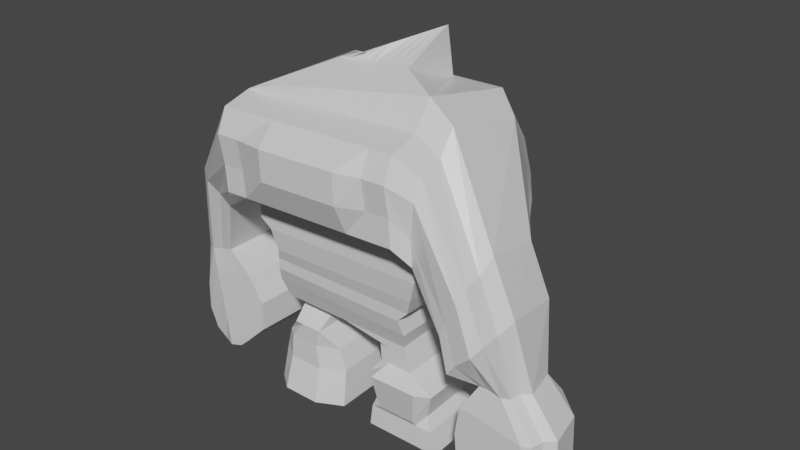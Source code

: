 # Source: Golem_I_jungle_boss.blend  (saved by Blender 2.90.8; exported with 4.5.12 LTS)
import bpy
from mathutils import Matrix  # noqa: F401  (used for matrix-valued properties, if any)

bpy.ops.wm.read_factory_settings(use_empty=True)
scene = bpy.context.scene
scene.name = 'Scene'

# ---- collections
col_collection = bpy.data.collections.new('Collection'); scene.collection.children.link(col_collection)

# ---- materials (node trees are filled in below, after node groups)
mat_material = bpy.data.materials.new('Material')
mat_material.alpha_threshold = 0.0
mat_material.use_transparent_shadow = False
mat_material.line_color = (0.0, 0.0, 0.0, 1.0)

# ---- material node trees
mat_material.use_nodes = True; mat_material.node_tree.nodes.clear()
_N = mat_material.node_tree.nodes; _L = mat_material.node_tree.links
n0 = _N.new('ShaderNodeOutputMaterial'); n0.name = 'Material Output'; n0.location = (300, 300)
n1 = _N.new('ShaderNodeBsdfPrincipled'); n1.name = 'Principled BSDF'; n1.location = (10, 300)
n1.distribution = 'GGX'
n1.subsurface_method = 'BURLEY'
n1.inputs[2].default_value = 0.4
n1.inputs[3].default_value = 1.45
n1.inputs[27].default_value = (0.0, 0.0, 0.0, 1.0)
n1.inputs[28].default_value = 1.0
_L.new(n1.outputs[0], n0.inputs[0])
n0.is_active_output = True

# ---- world
world_world = bpy.data.worlds.new('World'); scene.world = world_world
world_world.use_nodes = True; world_world.node_tree.nodes.clear()
_N = world_world.node_tree.nodes; _L = world_world.node_tree.links
n0 = _N.new('ShaderNodeOutputWorld'); n0.name = 'World Output'; n0.location = (300, 300)
n1 = _N.new('ShaderNodeBackground'); n1.name = 'Background'; n1.location = (10, 300)
n1.inputs[0].default_value = (0.05088, 0.05088, 0.05088, 1.0)
_L.new(n1.outputs[0], n0.inputs[0])
n0.is_active_output = True
world_world.color = (0.05088, 0.05088, 0.05088)
world_world.use_sun_shadow = False
world_world.sun_shadow_jitter_overblur = 0.0

# ---- meshes
me_cube = bpy.data.meshes.new('Cube')
me_cube.from_pydata([(1.963, 1.745, 1.18), (1.424, 0.4608, -1.0), (1.963, -1.632, 1.234), (1.424, -0.679, -1.039), (-1.231, 1.745, 1.064), (-0.9872, 0.4608, -0.9872), (-1.231, -1.632, 1.118), (-0.9872, -0.679, -1.026), (1.462, 0.602, -0.4675), (-1.0, -0.8845, -0.4419), (1.462, -0.8845, -0.4547), (-1.0, 0.602, -0.4547), (-0.9358, -0.9486, -0.0557), (1.757, 0.5763, -0.01718), (1.757, -0.9486, 0.008493), (-0.9358, 0.5763, -0.08137), (-1.231, -1.0, 0.4529), (2.066, 1.514, 0.4529), (2.066, -1.0, 0.5171), (-1.231, 1.514, 0.4015), (1.655, 0.679, -0.268), (1.655, -0.8845, -0.2552), (-1.0, 0.679, -0.268), (-1.0, -0.8845, -0.2552), (1.873, 1.09, 0.1665), (1.873, -1.0, 0.3848), (-1.026, 1.09, 0.08947), (-1.026, -1.0, 0.3077), (-1.231, -1.0, 0.7136), (2.066, 1.655, 0.8548), (2.066, -1.0, 0.8805), (-1.231, 1.655, 0.6879), (1.526, 0.4993, -0.7338), (1.526, -0.8074, -0.7338), (-1.051, 0.4993, -0.6696), (-1.051, -0.8074, -0.6696), (1.963, 1.745, 1.18), (1.963, -1.632, 1.234), (-1.231, 1.745, 1.064), (-1.231, -1.632, 1.118), (1.908, 1.608, 1.796), (1.908, -1.037, 2.702), (-1.286, 1.608, 1.68), (-1.286, -1.037, 2.587), (1.889, 0.9766, 2.779), (1.889, -0.705, 3.125), (-0.9492, 0.9634, 2.747), (-0.9707, -1.044, 2.743), (1.161, 0.7614, 2.824), (1.161, -0.2812, 3.24), (-0.09656, 0.7614, 2.731), (-0.09656, -0.2812, 3.148), (1.134, 0.6485, 3.643), (1.134, 0.6227, 3.644), (0.3521, 0.7563, 2.896), (0.3521, -0.2863, 3.312), (1.924, -1.539, 2.576), (-1.27, -1.539, 2.461), (-1.27, 1.648, 1.501), (1.924, 1.648, 1.617), (-1.258, -1.721, 2.08), (1.936, 1.678, 1.478), (1.936, -1.721, 2.196), (-1.258, 1.678, 1.362), (-1.244, -1.646, 1.576), (1.95, 1.712, 1.329), (1.95, -1.646, 1.692), (-1.244, 1.712, 1.213), (2.154, 1.527, 0.8709), (2.154, -1.398, 0.9176), (2.154, 1.527, 0.8709), (2.154, -1.398, 0.9176), (2.143, -1.41, 1.314), (2.143, 1.498, 0.9999), (2.239, -1.476, 1.943), (2.131, 1.469, 1.129), (2.12, 1.443, 1.25), (2.228, -1.318, 2.273), (2.198, -0.5954, 2.749), (2.198, 0.8614, 2.448), (2.214, -0.8828, 2.382), (2.107, 1.408, 1.405), (2.782, 0.4106, 0.1257), (2.793, -1.587, 0.1557), (2.782, 0.4106, 0.1257), (2.793, -1.587, 0.1557), (2.877, -1.595, 0.4133), (2.805, 0.391, 0.2112), (3.084, -1.64, 0.7955), (2.827, 0.3715, 0.2968), (2.848, 0.3532, 0.3769), (3.153, -1.532, 1.01), (3.243, -1.038, 1.323), (3.174, -0.04371, 1.13), (3.169, -1.235, 1.083), (2.875, 0.3297, 0.4797), (3.123, -0.005345, -0.7415), (3.14, -1.107, -0.7408), (3.123, -0.005345, -0.7415), (3.14, -1.107, -0.7408), (3.29, -1.112, -0.7305), (3.171, -0.01613, -0.7352), (3.528, -1.136, -0.7571), (3.22, -0.02692, -0.729), (3.265, -0.03702, -0.7231), (3.652, -1.077, -0.7481), (3.83, -0.8046, -0.7297), (3.717, -0.2559, -0.7342), (3.692, -0.9128, -0.7413), (3.323, -0.04998, -0.7156), (3.131, 0.1232, -2.579), (3.151, -1.157, -2.578), (3.131, 0.1232, -2.579), (3.151, -1.157, -2.578), (3.324, -1.162, -2.566), (3.187, 0.1107, -2.571), (3.601, -1.191, -2.597), (3.243, 0.09814, -2.564), (3.296, 0.08641, -2.557), (3.745, -1.122, -2.586), (3.953, -0.8055, -2.565), (3.821, -0.168, -2.57), (3.793, -0.9313, -2.578), (3.363, 0.07135, -2.549), (3.717, -0.2559, -0.7342), (3.83, -0.8046, -0.7297), (3.123, -0.005345, -0.7415), (3.14, -1.107, -0.7408), (3.151, -1.157, -2.578), (3.821, -0.168, -2.57), (3.953, -0.8055, -2.565), (3.131, 0.1232, -2.579), (2.958, -1.183, -1.685), (4.103, -1.142, -1.767), (3.959, -1.211, -1.778), (2.785, -1.177, -1.697), (2.785, -1.177, -1.697), (4.311, -0.826, -1.746), (4.18, -0.1885, -1.751), (4.151, -0.9518, -1.759), (3.213, 0.3041, -1.684), (2.925, 0.2088, -1.691), (2.765, 0.1027, -1.698), (3.84, 0.1394, -1.674), (2.765, 0.1027, -1.698), (3.487, 0.2831, -1.677), (2.785, -1.177, -1.697), (4.311, -0.826, -1.746), (4.18, -0.1885, -1.751), (2.765, 0.1027, -1.698), (3.038, -1.193, -1.195), (4.091, -1.152, -1.308), (2.865, -1.188, -1.207), (4.167, -0.1987, -1.292), (3.005, 0.1985, -1.201), (2.845, 0.09247, -1.208), (3.745, 0.14, -1.207), (2.845, 0.09247, -1.208), (4.167, -0.1987, -1.292), (2.845, 0.09247, -1.208), (3.947, -1.222, -1.319), (2.865, -1.188, -1.207), (4.298, -0.8363, -1.287), (4.138, -0.962, -1.3), (3.241, 0.1784, -1.194), (3.491, 0.1584, -1.187), (2.865, -1.188, -1.207), (4.298, -0.8363, -1.287), (3.972, -1.201, -2.237), (2.823, -1.167, -2.15), (4.324, -0.8158, -2.205), (4.164, -0.9415, -2.218), (3.199, 0.1989, -2.136), (3.449, 0.1789, -2.13), (2.823, -1.167, -2.15), (4.324, -0.8158, -2.205), (2.996, -1.172, -2.138), (4.116, -1.132, -2.226), (2.823, -1.167, -2.15), (4.192, -0.1782, -2.21), (2.963, 0.219, -2.144), (2.802, 0.113, -2.151), (3.795, 0.1603, -2.108), (2.802, 0.113, -2.151), (4.192, -0.1782, -2.21), (2.802, 0.113, -2.151), (-2.049, 1.053, 0.3225), (-2.073, -0.9077, 0.3423), (-2.049, 1.053, 0.3225), (-2.073, -0.9077, 0.3423), (-2.346, 0.9732, 0.5245), (-2.753, -0.5623, 0.8578), (-2.701, 0.599, 1.068), (-2.707, -0.5665, 1.057), (-2.69, -0.8539, 0.8186), (-2.259, 0.9963, 0.4658), (-2.515, -0.9598, 0.6842), (-2.192, 1.014, 0.4201), (-2.283, -0.9159, 0.5048), (-2.12, 1.033, 0.3713), (-2.418, 0.8285, -0.6928), (-2.441, -0.6435, -0.6975), (-2.418, 0.8285, -0.6928), (-2.441, -0.6435, -0.6975), (-2.676, 0.7688, -0.7702), (-3.064, -0.3841, -0.8496), (-3.162, 0.4879, -0.7199), (-3.158, -0.3873, -0.7287), (-3.011, -0.6031, -0.8318), (-2.601, 0.7861, -0.7477), (-2.85, -0.6827, -0.7931), (-2.543, 0.7996, -0.7302), (-2.636, -0.6497, -0.7433), (-2.481, 0.8141, -0.7115), (-2.173, 0.8504, -2.455), (-2.196, -0.6217, -2.46), (-2.173, 0.8504, -2.455), (-2.196, -0.6217, -2.46), (-2.419, 0.7907, -2.649), (-2.875, -0.3623, -2.68), (-2.916, 0.5097, -2.482), (-2.912, -0.3654, -2.491), (-2.798, -0.5812, -2.674), (-2.344, 0.808, -2.626), (-2.592, -0.6608, -2.672), (-2.286, 0.8215, -2.609), (-2.378, -0.6278, -2.622), (-2.235, 0.8359, -2.474), (-2.727, -0.6717, -1.674), (-3.314, 0.4988, -2.028), (-2.554, 0.7798, -1.651), (-1.739, 0.8394, -1.52), (-1.762, -0.6326, -1.524), (-1.957, -0.6387, -1.57), (-3.31, -0.3764, -2.037), (-3.215, -0.3732, -2.158), (-1.762, -0.6326, -1.524), (-1.739, 0.8394, -1.52), (-1.802, 0.825, -1.538), (-3.163, -0.5922, -2.14), (-1.864, 0.8106, -1.557), (-2.479, 0.7971, -1.629), (-3.291, 0.4933, -1.519), (-1.997, 0.8339, -1.075), (-2.214, -0.6442, -1.125), (-3.193, -0.3787, -1.648), (-2.059, 0.8195, -1.093), (-3.141, -0.5976, -1.631), (-2.54, 0.7916, -1.188), (-2.788, -0.6772, -1.234), (-2.615, 0.7743, -1.211), (-2.02, -0.6381, -1.079), (-3.288, -0.3818, -1.527), (-2.02, -0.6381, -1.079), (-1.997, 0.8339, -1.075), (-2.122, 0.8051, -1.112), (-2.665, -0.6663, -2.115), (-2.492, 0.7852, -2.092), (-1.781, -0.6271, -2.056), (-3.165, -0.3709, -2.408), (-1.781, -0.6271, -2.056), (-1.757, 0.8449, -2.051), (-1.882, 0.8161, -2.089), (-3.169, 0.5043, -2.4), (-1.757, 0.8449, -2.051), (-1.975, -0.6333, -2.102), (-3.07, -0.3677, -2.529), (-1.82, 0.8305, -2.07), (-3.018, -0.5867, -2.512), (-2.417, 0.8026, -2.069), (0.2182, 0.4608, -0.9936), (0.3659, -1.632, 1.176), (0.2182, -0.679, -1.032), (0.3659, 1.745, 1.122), (0.2311, 0.602, -0.4611), (0.2311, -0.8845, -0.4483), (0.4108, 0.5763, -0.04928), (0.4108, -0.9486, -0.0236), (0.4172, 1.514, 0.4272), (0.4172, -1.0, 0.485), (0.3274, -0.8845, -0.2552), (0.3274, 0.679, -0.268), (0.4237, -1.0, 0.3462), (0.4237, 1.09, 0.128), (0.4172, 1.655, 0.7714), (0.4172, -1.0, 0.7971), (0.2375, -0.8074, -0.7017), (0.2375, 0.4993, -0.7017), (0.3659, -1.632, 1.176), (0.3659, 1.745, 1.122), (0.3111, -1.037, 2.644), (0.3111, 1.608, 1.738), (0.4593, -0.8744, 2.934), (0.4701, 0.97, 2.763), (0.532, -0.2812, 3.194), (0.532, 0.7614, 2.778), (0.7432, 0.1682, 3.478), (0.7432, 0.7024, 3.269), (0.327, 1.648, 1.559), (0.327, -1.539, 2.518), (0.3394, -1.859, 2.176), (0.3394, 1.678, 1.42), (0.3526, 1.712, 1.271), (0.3526, -1.849, 1.667), (-0.9338, 0.1761, -1.24), (-0.9338, -0.3944, -1.259), (-0.3305, 0.1761, -1.243), (-0.3305, -0.3944, -1.262), (-0.8745, 0.5325, -1.453), (-0.85, -0.7151, -1.459), (-0.3577, 0.5325, -1.455), (-0.3333, -0.7151, -1.461), (-0.6056, -0.9486, -0.04783), (-0.6981, -0.8845, -0.4434), (-0.8395, -1.632, 1.132), (-0.6916, 0.4608, -0.9887), (-1.266, -0.5123, -2.152), (0.05283, -0.5123, -2.153), (0.03634, 0.3297, -2.149), (-1.282, 0.3297, -2.148), (-0.07719, -0.5123, -1.794), (-1.195, 0.3297, -1.82), (-1.179, -0.5123, -1.824), (-0.09367, 0.3297, -1.79), (-1.295, -0.6406, -2.77), (0.0738, 0.4352, -2.777), (0.1, -0.6342, -2.782), (-1.321, 0.4287, -2.766), (-0.8269, -1.0, 0.4608), (-0.6745, -0.8845, -0.2552), (-0.6703, -1.0, 0.3172), (-0.8269, -1.0, 0.7341), (-0.7353, -0.8074, -0.6774), (-0.8395, -1.632, 1.132), (-0.8943, -1.037, 2.601), (-0.6201, -1.002, 2.79), (0.05757, -0.2812, 3.159), (0.448, -0.1748, 3.353), (-0.8784, -1.539, 2.475), (-0.866, -1.721, 2.094), (-0.8527, -1.646, 1.59), (-0.6916, -0.679, -1.027), (-0.8395, 1.745, 1.078), (-0.6981, 0.602, -0.4563), (-0.6056, 0.5763, -0.0735), (-0.8269, 1.514, 0.4078), (-0.6745, 0.679, -0.268), (-0.6703, 1.09, 0.09892), (-0.8269, 1.655, 0.7084), (-0.7353, 0.4993, -0.6774), (-0.8395, 1.745, 1.078), (-0.8943, 1.608, 1.694), (-0.6011, 0.965, 2.751), (0.05757, 0.7614, 2.743), (0.448, 0.7431, 2.987), (-0.8784, 1.648, 1.516), (-0.866, 1.678, 1.376), (-0.8527, 1.712, 1.227), (-0.7858, 0.1761, -1.241), (-0.7858, -0.3944, -1.26), (-0.7203, 0.5325, -1.453), (-0.6959, -0.7151, -1.46), (-1.018, 0.5494, -2.163), (-0.9979, -0.698, -2.21), (-0.956, -0.698, -1.79), (-0.9756, 0.5494, -1.743), (-0.9792, 0.4303, -2.769), (-1.008, -0.8641, -2.777), (-0.2367, -0.679, -1.03), (-0.2368, 1.745, 1.1), (-0.2335, 0.602, -0.4587), (-0.09738, 0.5763, -0.06139), (-0.2048, 1.514, 0.4175), (-0.1736, 0.679, -0.268), (-0.1233, 1.09, 0.1135), (-0.2048, 1.655, 0.7399), (-0.2489, 0.4993, -0.6896), (-0.2368, 1.745, 1.1), (-0.2916, 1.608, 1.716), (-0.06551, 0.9675, 2.757), (0.2948, 0.7614, 2.76), (0.5956, 0.7228, 3.128), (-0.2757, 1.648, 1.537), (-0.2633, 1.678, 1.398), (-0.25, 1.712, 1.249), (-0.5581, -0.3944, -1.261), (-0.5369, -0.7151, -1.461), (-0.1233, -1.0, 0.3317), (-0.1736, -0.8845, -0.2552), (-0.09738, -0.9486, -0.03572), (-0.2335, -0.8845, -0.4459), (-0.2368, -1.632, 1.154), (-0.3757, -0.698, -2.21), (-0.436, -0.698, -1.776), (-0.3494, -0.8611, -2.783), (-0.2367, 0.4608, -0.9912), (-0.2048, -1.0, 0.4729), (-0.2048, -1.0, 0.7656), (-0.2489, -0.8074, -0.6896), (-0.2368, -1.632, 1.154), (-0.2916, -1.037, 2.623), (-0.08036, -0.9384, 2.862), (0.2948, -0.2812, 3.176), (0.5956, -0.003299, 3.415), (-0.2757, -1.539, 2.496), (-0.2633, -1.862, 2.155), (-0.25, -1.851, 1.645), (-0.5581, 0.1761, -1.242), (-0.5613, 0.5325, -1.454), (-0.3953, 0.5494, -2.163), (-0.4557, 0.5494, -1.729), (-0.4527, 0.4327, -2.773), (1.51, 0.4608, -1.266), (1.51, -0.679, -1.305), (0.955, 0.4608, -1.105), (0.955, -0.679, -1.144), (1.541, 0.4608, -1.426), (1.552, -0.679, -1.463), (0.9632, 0.4608, -1.417), (0.9734, -0.679, -1.455), (3.512, -0.0221, 0.3256), (3.623, -1.035, 0.467), (3.068, -1.601, -0.1881), (3.462, -1.537, 0.2318), (1.809, 0.3544, -2.171), (0.8151, 0.3544, -2.19), (1.817, -0.5727, -2.201), (0.8234, -0.5727, -2.22), (0.7264, 0.4608, -1.725), (1.949, 0.4608, -1.703), (1.959, -0.679, -1.74), (0.7366, -0.679, -1.763), (1.932, 0.4425, -2.376), (1.942, -0.6608, -2.412), (0.7592, -0.6608, -2.433), (0.7493, 0.4425, -2.397), (2.034, 0.4608, -2.755), (2.045, -0.679, -2.792), (0.7235, -0.679, -2.799), (0.7133, 0.4608, -2.762), (0.821, -0.679, -1.035), (1.164, 1.745, 1.151), (0.8466, 0.602, -0.4643), (1.084, 0.5763, -0.03323), (1.241, 1.514, 0.4401), (0.9911, 0.679, -0.268), (1.148, 1.09, 0.1472), (1.241, 1.655, 0.8131), (0.8819, 0.4993, -0.7177), (1.164, 1.745, 1.151), (1.11, 1.608, 1.767), (1.18, 0.9733, 2.771), (0.8463, 0.7614, 2.801), (0.9387, 0.6755, 3.456), (1.125, 1.648, 1.588), (1.138, 1.678, 1.449), (1.151, 1.712, 1.3), (0.821, 0.4608, -0.9968), (1.164, -1.632, 1.205), (0.8466, -0.8845, -0.4515), (1.084, -0.9486, -0.007555), (1.241, -1.0, 0.501), (0.9911, -0.8845, -0.2552), (1.148, -1.0, 0.3655), (1.241, -1.0, 0.8388), (0.8819, -0.8074, -0.7177), (1.164, -1.632, 1.205), (1.11, -1.037, 2.673), (1.174, -0.7897, 3.03), (0.8463, -0.2812, 3.217), (0.9387, 0.3955, 3.561), (1.125, -1.539, 2.547), (1.138, -1.855, 2.205), (1.151, -1.845, 1.695), (1.233, -0.679, -1.224), (1.233, 0.4608, -1.186), (1.263, -0.679, -1.459), (1.252, 0.4608, -1.422), (3.345, -1.647, 0.07266), (2.91, 0.4404, -0.4012), (1.317, -0.7453, -2.302), (1.306, 0.527, -2.261), (1.34, 0.673, -1.621), (1.354, -0.8913, -1.672), (1.351, -0.6608, -2.422), (1.341, 0.4425, -2.386), (1.378, -0.679, -2.795), (1.368, 0.4608, -2.758), (1.122, -0.679, -1.037), (1.564, 1.745, 1.165), (1.154, 0.602, -0.4659), (1.421, 0.5763, -0.02521), (1.653, 1.514, 0.4465), (1.323, 0.679, -0.268), (1.511, 1.09, 0.1569), (1.653, 1.655, 0.834), (1.204, 0.4993, -0.7257), (1.564, 1.745, 1.165), (1.509, 1.608, 1.781), (1.535, 0.975, 2.775), (1.003, 0.7614, 2.812), (1.036, 0.662, 3.55), (1.525, 1.648, 1.603), (1.537, 1.678, 1.463), (1.55, 1.712, 1.314), (1.372, -0.679, -1.264), (1.407, -0.679, -1.461), (2.927, -1.593, -0.3792), (1.658, -0.7453, -2.296), (1.774, -0.8913, -1.664), (1.646, -0.6608, -2.417), (1.82, -0.679, -2.793), (1.122, 0.4608, -0.9984), (1.564, -1.632, 1.219), (1.154, -0.8845, -0.4531), (1.421, -0.9486, 0.0004689), (1.653, -1.0, 0.5091), (1.323, -0.8845, -0.2552), (1.511, -1.0, 0.3751), (1.653, -1.0, 0.8596), (1.204, -0.8074, -0.7257), (1.564, -1.632, 1.219), (1.509, -1.037, 2.688), (1.532, -0.7473, 3.078), (1.003, -0.2812, 3.229), (1.036, 0.5091, 3.602), (1.525, -1.539, 2.562), (1.537, -1.721, 2.181), (1.55, -1.646, 1.677), (1.372, 0.4608, -1.226), (1.397, 0.4608, -1.424), (3.084, 0.358, -0.1323), (1.647, 0.527, -2.255), (1.76, 0.673, -1.613), (1.636, 0.4425, -2.381), (1.809, 0.4608, -2.756), (0.5196, 0.4608, -0.9952), (0.7651, -1.632, 1.19), (0.5389, -0.8845, -0.4499), (0.7475, -0.9486, -0.01558), (0.8293, -1.0, 0.493), (0.6592, -0.8845, -0.2552), (0.786, -1.0, 0.3559), (0.8293, -1.0, 0.8179), (0.5597, -0.8074, -0.7097), (0.7651, -1.632, 1.19), (0.7103, -1.037, 2.659), (0.8169, -0.8321, 2.982), (0.6891, -0.2812, 3.205), (0.8409, 0.2818, 3.519), (0.7262, -1.539, 2.533), (0.7386, -1.857, 2.191), (0.7519, -1.847, 1.681), (1.094, 0.4608, -1.145), (1.108, 0.4608, -1.419), (3.033, 0.3819, -0.2104), (0.9646, 0.527, -2.267), (0.9212, 0.673, -1.629), (1.045, 0.4425, -2.392), (0.9383, 0.4608, -2.76), (0.5196, -0.679, -1.034), (0.7651, 1.745, 1.136), (0.5389, 0.602, -0.4627), (0.7475, 0.5763, -0.04126), (0.8293, 1.514, 0.4336), (0.6592, 0.679, -0.268), (0.786, 1.09, 0.1376), (0.8293, 1.655, 0.7922), (0.5597, 0.4993, -0.7097), (0.7651, 1.745, 1.136), (0.7103, 1.608, 1.753), (0.8249, 0.9717, 2.767), (0.6891, 0.7614, 2.789), (0.8409, 0.6889, 3.363), (0.7262, 1.648, 1.574), (0.7386, 1.678, 1.434), (0.7519, 1.712, 1.285), (1.094, -0.679, -1.184), (1.118, -0.679, -1.457), (2.927, -1.593, -0.3792), (0.976, -0.7453, -2.309), (0.9352, -0.8913, -1.68), (1.055, -0.6608, -2.428), (0.9485, -0.679, -2.797), (3.495, -1.234, 0.2884), (2.994, 0.4005, -0.2712), (2.952, 0.4204, -0.3362), (2.91, 0.4404, -0.4012)], [], [(38, 4, 186, 188), (331, 314, 6, 28), (28, 6, 4, 31), (69, 71, 85, 83), (29, 0, 2, 30), (495, 489, 0, 29), (496, 490, 8, 32), (32, 8, 10, 33), (35, 9, 11, 34), (332, 313, 9, 35), (493, 491, 13, 20), (20, 13, 14, 21), (23, 12, 15, 22), (329, 312, 12, 23), (494, 492, 17, 24), (24, 17, 18, 25), (27, 16, 19, 26), (330, 328, 16, 27), (313, 329, 23, 9), (9, 23, 22, 11), (8, 20, 21, 10), (490, 493, 20, 8), (312, 330, 27, 12), (12, 27, 26, 15), (13, 24, 25, 14), (491, 494, 24, 13), (492, 495, 29, 17), (17, 29, 30, 18), (16, 28, 31, 19), (328, 331, 28, 16), (341, 332, 35, 7), (7, 35, 34, 5), (1, 32, 33, 3), (512, 496, 32, 1), (526, 56, 41, 522), (45, 41, 80, 78), (342, 4, 38, 350), (513, 2, 37, 521), (351, 42, 46, 352), (355, 58, 42, 351), (37, 2, 71, 69), (64, 60, 196, 198), (46, 47, 51, 50), (40, 44, 79, 81), (57, 43, 191, 194), (522, 41, 45, 523), (353, 50, 54, 354), (523, 45, 49, 524), (352, 46, 50, 353), (45, 44, 48, 49), (354, 54, 55, 337), (49, 48, 52, 53), (50, 51, 55, 54), (524, 49, 53, 525), (6, 39, 189, 187), (66, 37, 69, 72), (356, 63, 58, 355), (527, 62, 56, 526), (528, 66, 62, 527), (357, 67, 63, 356), (0, 36, 70, 68), (60, 57, 194, 196), (47, 46, 192, 193), (59, 40, 81, 76), (350, 38, 67, 357), (521, 37, 66, 528), (75, 76, 90, 89), (71, 68, 82, 85), (74, 72, 86, 88), (62, 66, 72, 74), (2, 0, 68, 71), (65, 61, 75, 73), (61, 59, 76, 75), (41, 56, 77, 80), (56, 62, 74, 77), (44, 45, 78, 79), (36, 65, 73, 70), (80, 77, 91, 94), (81, 79, 93, 95), (420, 421, 106, 107), (422, 579, 97, 100), (423, 478, 102, 105), (579, 507, 99, 97), (555, 531, 109, 104), (507, 479, 96, 99), (76, 81, 95, 90), (79, 78, 92, 93), (77, 74, 88, 91), (70, 73, 87, 84), (72, 69, 83, 86), (78, 80, 94, 92), (68, 70, 84, 82), (73, 75, 89, 87), (180, 172, 117, 115), (170, 171, 122, 120), (107, 106, 125, 124), (176, 178, 111, 114), (177, 168, 116, 119), (178, 169, 113, 111), (421, 584, 108, 106), (586, 585, 103, 101), (587, 586, 101, 98), (531, 420, 107, 109), (479, 587, 98, 96), (478, 422, 100, 102), (585, 555, 104, 103), (584, 423, 105, 108), (119, 118, 123, 122), (122, 123, 121, 120), (113, 110, 112, 111), (116, 117, 118, 119), (111, 112, 115, 114), (114, 115, 117, 116), (181, 180, 115, 112), (182, 179, 121, 123), (183, 181, 112, 110), (168, 176, 114, 116), (172, 173, 118, 117), (171, 177, 119, 122), (110, 113, 128, 131), (173, 182, 123, 118), (184, 175, 130, 129), (174, 185, 131, 128), (99, 96, 126, 127), (170, 120, 130, 175), (161, 99, 127, 166), (183, 110, 131, 185), (120, 121, 129, 130), (153, 107, 124, 158), (179, 138, 148, 184), (157, 144, 149, 159), (169, 136, 146, 174), (162, 137, 147, 167), (166, 159, 149, 146), (158, 167, 147, 148), (165, 156, 143, 145), (163, 151, 133, 139), (164, 165, 145, 140), (160, 150, 132, 134), (157, 155, 142, 144), (156, 153, 138, 143), (155, 154, 141, 142), (152, 161, 136, 135), (151, 160, 134, 133), (150, 152, 135, 132), (162, 163, 139, 137), (154, 164, 140, 141), (101, 103, 164, 154), (106, 108, 163, 162), (100, 97, 152, 150), (105, 102, 160, 151), (97, 99, 161, 152), (98, 101, 154, 155), (109, 107, 153, 156), (96, 98, 155, 157), (102, 100, 150, 160), (103, 104, 165, 164), (108, 105, 151, 163), (104, 109, 156, 165), (124, 125, 167, 158), (127, 126, 159, 166), (106, 162, 167, 125), (96, 157, 159, 126), (138, 153, 158, 148), (136, 161, 166, 146), (113, 169, 174, 128), (121, 179, 184, 129), (144, 183, 185, 149), (137, 170, 175, 147), (146, 149, 185, 174), (148, 147, 175, 184), (145, 143, 182, 173), (139, 133, 177, 171), (140, 145, 173, 172), (134, 132, 176, 168), (144, 142, 181, 183), (143, 138, 179, 182), (142, 141, 180, 181), (135, 136, 169, 178), (133, 134, 168, 177), (132, 135, 178, 176), (137, 139, 171, 170), (141, 140, 172, 180), (192, 190, 204, 206), (186, 187, 201, 200), (193, 192, 206, 207), (197, 199, 213, 211), (190, 195, 209, 204), (196, 194, 208, 210), (58, 63, 197, 195), (46, 42, 190, 192), (39, 64, 198, 189), (42, 58, 195, 190), (63, 67, 199, 197), (67, 38, 188, 199), (4, 6, 187, 186), (43, 47, 193, 191), (267, 261, 216, 227), (258, 260, 217, 215), (266, 259, 221, 219), (265, 256, 224, 226), (263, 257, 218, 220), (264, 258, 215, 214), (198, 196, 210, 212), (191, 193, 207, 205), (187, 189, 203, 201), (199, 188, 202, 213), (194, 191, 205, 208), (188, 186, 200, 202), (195, 197, 211, 209), (189, 198, 212, 203), (214, 215, 217, 216), (223, 222, 219, 218), (218, 219, 221, 220), (225, 224, 222, 223), (227, 226, 224, 225), (216, 217, 226, 227), (268, 266, 219, 222), (261, 264, 214, 216), (269, 262, 225, 223), (260, 265, 226, 217), (256, 268, 222, 224), (257, 269, 223, 218), (262, 267, 227, 225), (259, 263, 220, 221), (252, 242, 229, 234), (255, 246, 238, 240), (250, 248, 241, 230), (249, 247, 239, 228), (253, 244, 233, 236), (248, 255, 240, 241), (254, 243, 231, 237), (247, 245, 235, 239), (243, 251, 232, 231), (242, 250, 230, 229), (244, 249, 228, 233), (245, 252, 234, 235), (251, 253, 236, 232), (246, 254, 237, 238), (213, 202, 254, 246), (201, 203, 253, 251), (205, 207, 252, 245), (212, 210, 249, 244), (206, 204, 250, 242), (200, 201, 251, 243), (208, 205, 245, 247), (202, 200, 243, 254), (209, 211, 255, 248), (203, 212, 244, 253), (210, 208, 247, 249), (204, 209, 248, 250), (211, 213, 246, 255), (207, 206, 242, 252), (234, 229, 263, 259), (240, 238, 267, 262), (230, 241, 269, 257), (228, 239, 268, 256), (236, 233, 265, 260), (241, 240, 262, 269), (237, 231, 264, 261), (239, 235, 266, 268), (231, 232, 258, 264), (229, 230, 257, 263), (233, 228, 256, 265), (235, 234, 259, 266), (232, 236, 260, 258), (238, 237, 261, 267), (399, 288, 303, 406), (569, 289, 302, 576), (576, 302, 301, 575), (406, 303, 300, 405), (405, 300, 299, 404), (575, 301, 298, 574), (402, 294, 296, 403), (573, 297, 296, 549), (571, 293, 295, 572), (401, 292, 294, 402), (572, 295, 297, 573), (400, 290, 292, 401), (574, 298, 291, 570), (570, 291, 293, 571), (391, 271, 288, 399), (561, 273, 289, 569), (404, 299, 290, 400), (395, 376, 287, 270), (560, 544, 286, 272), (540, 543, 285, 279), (372, 375, 284, 278), (371, 374, 283, 276), (539, 542, 282, 277), (370, 373, 281, 274), (538, 541, 280, 275), (542, 540, 279, 282), (374, 372, 278, 283), (541, 539, 277, 280), (373, 371, 276, 281), (544, 538, 275, 286), (376, 370, 274, 287), (375, 369, 273, 284), (543, 537, 271, 285), (341, 7, 305, 359), (395, 270, 306, 407), (7, 5, 304, 305), (359, 305, 309, 361), (407, 306, 310, 408), (305, 304, 308, 309), (327, 366, 411, 325, 326, 394, 367, 324), (392, 363, 367, 394), (322, 321, 319, 316), (410, 323, 318, 409), (364, 322, 316, 363), (361, 309, 322, 364), (408, 310, 323, 410), (309, 308, 321, 322), (316, 319, 327, 324), (409, 318, 325, 411), (363, 316, 324, 367), (319, 362, 366, 327), (308, 360, 365, 321), (386, 361, 364, 393), (393, 364, 363, 392), (321, 365, 362, 319), (304, 358, 360, 308), (385, 359, 361, 386), (5, 315, 358, 304), (368, 341, 359, 385), (31, 4, 342, 348), (34, 11, 343, 349), (22, 15, 344, 346), (26, 19, 345, 347), (11, 22, 346, 343), (15, 26, 347, 344), (19, 31, 348, 345), (5, 34, 349, 315), (57, 338, 334, 43), (6, 314, 333, 39), (43, 334, 335, 47), (47, 335, 336, 51), (51, 336, 337, 55), (60, 339, 338, 57), (64, 340, 339, 60), (39, 333, 340, 64), (377, 350, 357, 384), (384, 357, 356, 383), (383, 356, 355, 382), (381, 354, 337, 403), (379, 352, 353, 380), (380, 353, 354, 381), (382, 355, 351, 378), (378, 351, 352, 379), (369, 342, 350, 377), (368, 398, 332, 341), (396, 397, 331, 328), (389, 387, 330, 312), (390, 388, 329, 313), (387, 396, 328, 330), (388, 389, 312, 329), (398, 390, 313, 332), (397, 391, 314, 331), (285, 271, 391, 397), (286, 275, 390, 398), (280, 277, 389, 388), (282, 279, 396, 387), (275, 280, 388, 390), (277, 282, 387, 389), (279, 285, 397, 396), (272, 286, 398, 368), (273, 369, 377, 289), (291, 378, 379, 293), (298, 382, 378, 291), (295, 380, 381, 297), (293, 379, 380, 295), (297, 381, 403, 296), (301, 383, 382, 298), (302, 384, 383, 301), (289, 377, 384, 302), (272, 368, 385, 307), (307, 385, 386, 311), (320, 393, 392, 317), (311, 386, 393, 320), (362, 409, 411, 366), (360, 408, 410, 365), (365, 410, 409, 362), (317, 392, 394, 326), (358, 407, 408, 360), (315, 395, 407, 358), (348, 342, 369, 375), (349, 343, 370, 376), (346, 344, 371, 373), (347, 345, 372, 374), (343, 346, 373, 370), (344, 347, 374, 371), (345, 348, 375, 372), (315, 349, 376, 395), (338, 404, 400, 334), (314, 391, 399, 333), (334, 400, 401, 335), (335, 401, 402, 336), (336, 402, 403, 337), (339, 405, 404, 338), (340, 406, 405, 339), (333, 399, 406, 340), (512, 1, 412, 529), (1, 3, 413, 412), (560, 272, 415, 577), (529, 412, 416, 530), (412, 413, 417, 416), (577, 415, 419, 578), (92, 94, 584, 421), (85, 82, 479, 507), (95, 93, 420, 531), (581, 431, 427, 580), (429, 430, 426, 424), (533, 429, 424, 532), (530, 416, 429, 533), (416, 417, 430, 429), (578, 419, 431, 581), (580, 427, 434, 582), (424, 426, 433, 432), (532, 424, 432, 534), (582, 434, 438, 583), (432, 433, 437, 436), (534, 432, 436, 535), (558, 485, 487, 559), (510, 484, 486, 511), (556, 481, 485, 558), (508, 480, 484, 510), (506, 476, 483, 509), (554, 477, 482, 557), (557, 482, 481, 556), (509, 483, 480, 508), (82, 84, 587, 479), (89, 90, 555, 585), (505, 474, 476, 506), (553, 475, 477, 554), (488, 440, 474, 505), (536, 457, 475, 553), (519, 513, 458, 464), (520, 514, 459, 465), (517, 515, 460, 462), (518, 516, 461, 463), (514, 517, 462, 459), (515, 518, 463, 460), (516, 519, 464, 461), (488, 520, 465, 440), (489, 441, 449, 497), (498, 450, 451, 499), (502, 454, 450, 498), (500, 452, 453, 501), (499, 451, 452, 500), (501, 453, 470, 525), (503, 455, 454, 502), (504, 456, 455, 503), (497, 449, 456, 504), (545, 466, 473, 552), (552, 473, 472, 551), (551, 472, 471, 550), (548, 469, 470, 549), (547, 468, 469, 548), (546, 467, 468, 547), (537, 458, 466, 545), (550, 471, 467, 546), (536, 568, 448, 457), (564, 567, 447, 444), (563, 566, 446, 443), (562, 565, 445, 442), (566, 564, 444, 446), (565, 563, 443, 445), (568, 562, 442, 448), (567, 561, 441, 447), (36, 497, 504, 65), (65, 504, 503, 61), (61, 503, 502, 59), (52, 501, 525, 53), (44, 499, 500, 48), (48, 500, 501, 52), (59, 502, 498, 40), (40, 498, 499, 44), (0, 489, 497, 36), (3, 33, 520, 488), (18, 30, 519, 516), (14, 25, 518, 515), (10, 21, 517, 514), (25, 18, 516, 518), (21, 14, 515, 517), (33, 10, 514, 520), (30, 2, 513, 519), (3, 488, 505, 413), (413, 505, 506, 417), (87, 89, 585, 586), (430, 509, 508, 426), (417, 506, 509, 430), (426, 508, 510, 433), (433, 510, 511, 437), (485, 534, 535, 487), (481, 532, 534, 485), (477, 530, 533, 482), (482, 533, 532, 481), (94, 91, 423, 584), (475, 529, 530, 477), (457, 512, 529, 475), (466, 521, 528, 473), (473, 528, 527, 472), (472, 527, 526, 471), (469, 524, 525, 470), (468, 523, 524, 469), (467, 522, 523, 468), (458, 513, 521, 466), (471, 526, 522, 467), (457, 448, 496, 512), (444, 447, 495, 492), (443, 446, 494, 491), (442, 445, 493, 490), (446, 444, 492, 494), (445, 443, 491, 493), (448, 442, 490, 496), (447, 441, 489, 495), (284, 273, 561, 567), (287, 274, 562, 568), (281, 276, 563, 565), (283, 278, 564, 566), (274, 281, 565, 562), (276, 283, 566, 563), (278, 284, 567, 564), (270, 287, 568, 536), (299, 550, 546, 290), (271, 537, 545, 288), (290, 546, 547, 292), (292, 547, 548, 294), (294, 548, 549, 296), (300, 551, 550, 299), (303, 552, 551, 300), (288, 545, 552, 303), (270, 536, 553, 414), (414, 553, 554, 418), (84, 87, 586, 587), (428, 557, 556, 425), (418, 554, 557, 428), (425, 556, 558, 435), (435, 558, 559, 439), (484, 582, 583, 486), (480, 580, 582, 484), (476, 578, 581, 483), (483, 581, 580, 480), (88, 86, 422, 478), (474, 577, 578, 476), (440, 560, 577, 474), (464, 458, 537, 543), (465, 459, 538, 544), (462, 460, 539, 541), (463, 461, 540, 542), (459, 462, 541, 538), (460, 463, 542, 539), (461, 464, 543, 540), (440, 465, 544, 560), (441, 561, 569, 449), (450, 570, 571, 451), (454, 574, 570, 450), (452, 572, 573, 453), (451, 571, 572, 452), (453, 573, 549, 470), (455, 575, 574, 454), (456, 576, 575, 455), (449, 569, 576, 456), (90, 95, 531, 555), (83, 85, 507, 579), (91, 88, 478, 423), (86, 83, 579, 422), (93, 92, 421, 420), (511, 486, 583, 438, 439, 559, 487, 535, 436, 437), (439, 438, 434, 435), (435, 434, 427, 425), (431, 428, 425, 427), (428, 431, 419, 418), (418, 419, 415, 414), (414, 415, 272, 270), (307, 306, 270, 272), (311, 310, 306, 307), (320, 323, 310, 311), (323, 320, 317, 318), (326, 325, 318, 317)])
_uv = me_cube.uv_layers.new(name='UVMap')
_uv.uv.foreach_set('vector', [0.625, 0.25, 0.625, 0.25, 0.625, 0.25, 0.625, 0.25, 0.5908, 0.9693, 0.625, 0.9693, 0.625, 1.0, 0.5908, 1.0, 0.5908, 0.0, 0.625, 0.0, 0.625, 0.25, 0.5908, 0.25, 0.625, 0.75, 0.625, 0.75, 0.625, 0.75, 0.625, 0.75, 0.5908, 0.5, 0.625, 0.5, 0.625, 0.75, 0.5908, 0.75, 0.5908, 0.4688, 0.625, 0.4687, 0.625, 0.5, 0.5908, 0.5, 0.4083, 0.4688, 0.4416, 0.4688, 0.4416, 0.5, 0.4083, 0.5, 0.4083, 0.5, 0.4416, 0.5, 0.4416, 0.75, 0.4083, 0.75, 0.4083, 0.0, 0.4416, 0.0, 0.4416, 0.25, 0.4083, 0.25, 0.4083, 0.9693, 0.4416, 0.9693, 0.4416, 1.0, 0.4083, 1.0, 0.4649, 0.4687, 0.4882, 0.4687, 0.4882, 0.5, 0.4649, 0.5, 0.4649, 0.5, 0.4882, 0.5, 0.4882, 0.75, 0.4649, 0.75, 0.4649, 0.0, 0.4882, 0.0, 0.4882, 0.25, 0.4649, 0.25, 0.4649, 0.9693, 0.4882, 0.9693, 0.4882, 1.0, 0.4649, 1.0, 0.5224, 0.4687, 0.5566, 0.4687, 0.5566, 0.5, 0.5224, 0.5, 0.5224, 0.5, 0.5566, 0.5, 0.5566, 0.75, 0.5224, 0.75, 0.5224, 0.0, 0.5566, 0.0, 0.5566, 0.25, 0.5224, 0.25, 0.5224, 0.9693, 0.5566, 0.9693, 0.5566, 1.0, 0.5224, 1.0, 0.4416, 0.9693, 0.4649, 0.9693, 0.4649, 1.0, 0.4416, 1.0, 0.4416, 0.0, 0.4649, 0.0, 0.4649, 0.25, 0.4416, 0.25, 0.4416, 0.5, 0.4649, 0.5, 0.4649, 0.75, 0.4416, 0.75, 0.4416, 0.4688, 0.4649, 0.4687, 0.4649, 0.5, 0.4416, 0.5, 0.4882, 0.9693, 0.5224, 0.9693, 0.5224, 1.0, 0.4882, 1.0, 0.4882, 0.0, 0.5224, 0.0, 0.5224, 0.25, 0.4882, 0.25, 0.4882, 0.5, 0.5224, 0.5, 0.5224, 0.75, 0.4882, 0.75, 0.4882, 0.4687, 0.5224, 0.4687, 0.5224, 0.5, 0.4882, 0.5, 0.5566, 0.4687, 0.5908, 0.4688, 0.5908, 0.5, 0.5566, 0.5, 0.5566, 0.5, 0.5908, 0.5, 0.5908, 0.75, 0.5566, 0.75, 0.5566, 0.0, 0.5908, 0.0, 0.5908, 0.25, 0.5566, 0.25, 0.5566, 0.9693, 0.5908, 0.9693, 0.5908, 1.0, 0.5566, 1.0, 0.375, 0.9693, 0.4083, 0.9693, 0.4083, 1.0, 0.375, 1.0, 0.375, 0.0, 0.4083, 0.0, 0.4083, 0.25, 0.375, 0.25, 0.375, 0.5, 0.4083, 0.5, 0.4083, 0.75, 0.375, 0.75, 0.375, 0.4687, 0.4083, 0.4688, 0.4083, 0.5, 0.375, 0.5, 0.625, 0.7812, 0.625, 0.75, 0.625, 0.75, 0.625, 0.7812, 0.625, 0.75, 0.625, 0.75, 0.625, 0.75, 0.625, 0.75, 0.625, 0.2807, 0.625, 0.25, 0.625, 0.25, 0.625, 0.2807, 0.625, 0.7812, 0.625, 0.75, 0.625, 0.75, 0.625, 0.7812, 0.625, 0.2807, 0.625, 0.25, 0.625, 0.25, 0.625, 0.2807, 0.625, 0.2807, 0.625, 0.25, 0.625, 0.25, 0.625, 0.2807, 0.625, 0.75, 0.625, 0.75, 0.625, 0.75, 0.625, 0.75, 0.625, 1.0, 0.625, 1.0, 0.625, 1.0, 0.625, 1.0, 0.625, 0.25, 0.625, 0.0, 0.625, 0.0, 0.625, 0.25, 0.625, 0.5, 0.625, 0.5, 0.625, 0.5, 0.625, 0.5, 0.625, 1.0, 0.625, 1.0, 0.625, 1.0, 0.625, 1.0, 0.625, 0.7812, 0.625, 0.75, 0.625, 0.75, 0.625, 0.7812, 0.625, 0.2807, 0.625, 0.25, 0.625, 0.25, 0.625, 0.3115, 0.625, 0.7812, 0.625, 0.75, 0.625, 0.75, 0.625, 0.7812, 0.625, 0.2807, 0.625, 0.25, 0.625, 0.25, 0.625, 0.2807, 0.625, 0.75, 0.625, 0.5, 0.625, 0.5, 0.625, 0.75, 0.8443, 0.5, 0.875, 0.5, 0.875, 0.75, 0.8443, 0.75, 0.625, 0.75, 0.625, 0.5, 0.625, 0.5, 0.625, 0.75, 0.625, 0.25, 0.625, 0.0, 0.625, 0.0, 0.625, 0.25, 0.625, 0.7812, 0.625, 0.75, 0.625, 0.75, 0.625, 0.7813, 0.625, 1.0, 0.625, 1.0, 0.625, 1.0, 0.625, 1.0, 0.625, 0.75, 0.625, 0.75, 0.625, 0.75, 0.625, 0.75, 0.625, 0.2807, 0.625, 0.25, 0.625, 0.25, 0.625, 0.2807, 0.625, 0.7812, 0.625, 0.75, 0.625, 0.75, 0.625, 0.7812, 0.625, 0.7812, 0.625, 0.75, 0.625, 0.75, 0.625, 0.7812, 0.625, 0.2807, 0.625, 0.25, 0.625, 0.25, 0.625, 0.2807, 0.625, 0.5, 0.625, 0.5, 0.625, 0.5, 0.625, 0.5, 0.625, 1.0, 0.625, 1.0, 0.625, 1.0, 0.625, 1.0, 0.625, 0.0, 0.625, 0.25, 0.625, 0.25, 0.625, 0.0, 0.625, 0.5, 0.625, 0.5, 0.625, 0.5, 0.625, 0.5, 0.625, 0.2807, 0.625, 0.25, 0.625, 0.25, 0.625, 0.2807, 0.625, 0.7812, 0.625, 0.75, 0.625, 0.75, 0.625, 0.7812, 0.625, 0.5, 0.625, 0.5, 0.625, 0.5, 0.625, 0.5, 0.625, 0.75, 0.625, 0.5, 0.625, 0.5, 0.625, 0.75, 0.625, 0.75, 0.625, 0.75, 0.625, 0.75, 0.625, 0.75, 0.625, 0.75, 0.625, 0.75, 0.625, 0.75, 0.625, 0.75, 0.625, 0.75, 0.625, 0.5, 0.625, 0.5, 0.625, 0.75, 0.625, 0.5, 0.625, 0.5, 0.625, 0.5, 0.625, 0.5, 0.625, 0.5, 0.625, 0.5, 0.625, 0.5, 0.625, 0.5, 0.625, 0.75, 0.625, 0.75, 0.625, 0.75, 0.625, 0.75, 0.625, 0.75, 0.625, 0.75, 0.625, 0.75, 0.625, 0.75, 0.625, 0.5, 0.625, 0.75, 0.625, 0.75, 0.625, 0.5, 0.625, 0.5, 0.625, 0.5, 0.625, 0.5, 0.625, 0.5, 0.625, 0.75, 0.625, 0.75, 0.625, 0.75, 0.625, 0.75, 0.625, 0.5, 0.625, 0.5, 0.625, 0.5, 0.625, 0.5, 0.625, 0.5, 0.625, 0.75, 0.625, 0.75, 0.625, 0.5, 0.625, 0.75, 0.625, 0.75, 0.625, 0.75, 0.625, 0.75, 0.625, 0.75, 0.625, 0.75, 0.625, 0.75, 0.625, 0.75, 0.625, 0.75, 0.625, 0.75, 0.625, 0.75, 0.625, 0.75, 0.625, 0.5, 0.625, 0.5, 0.625, 0.5, 0.625, 0.5, 0.625, 0.75, 0.625, 0.5, 0.625, 0.5, 0.625, 0.75, 0.625, 0.5, 0.625, 0.5, 0.625, 0.5, 0.625, 0.5, 0.625, 0.5, 0.625, 0.75, 0.625, 0.75, 0.625, 0.5, 0.625, 0.75, 0.625, 0.75, 0.625, 0.75, 0.625, 0.75, 0.625, 0.5, 0.625, 0.5, 0.625, 0.5, 0.625, 0.5, 0.625, 0.75, 0.625, 0.75, 0.625, 0.75, 0.625, 0.75, 0.625, 0.75, 0.625, 0.75, 0.625, 0.75, 0.625, 0.75, 0.625, 0.5, 0.625, 0.5, 0.625, 0.5, 0.625, 0.5, 0.625, 0.5, 0.625, 0.5, 0.625, 0.5, 0.625, 0.5, 0.625, 0.5, 0.625, 0.5, 0.625, 0.5, 0.625, 0.5, 0.625, 0.75, 0.625, 0.75, 0.625, 0.75, 0.625, 0.75, 0.625, 0.5, 0.625, 0.75, 0.625, 0.75, 0.625, 0.5, 0.625, 0.75, 0.625, 0.75, 0.625, 0.75, 0.625, 0.75, 0.625, 0.75, 0.625, 0.75, 0.625, 0.75, 0.625, 0.75, 0.625, 0.75, 0.625, 0.75, 0.625, 0.75, 0.625, 0.75, 0.625, 0.75, 0.625, 0.75, 0.625, 0.75, 0.625, 0.75, 0.625, 0.5, 0.625, 0.5, 0.625, 0.5, 0.625, 0.5, 0.625, 0.5, 0.625, 0.5, 0.625, 0.5, 0.625, 0.5, 0.625, 0.5, 0.625, 0.5, 0.625, 0.5, 0.625, 0.5, 0.625, 0.5, 0.625, 0.5, 0.625, 0.5, 0.625, 0.5, 0.625, 0.75, 0.625, 0.75, 0.625, 0.75, 0.625, 0.75, 0.625, 0.5, 0.625, 0.5, 0.625, 0.5, 0.625, 0.5, 0.625, 0.75, 0.625, 0.75, 0.625, 0.75, 0.625, 0.75, 0.625, 0.75, 0.625, 0.5, 0.625, 0.5, 0.625, 0.75, 0.625, 0.75, 0.625, 0.5, 0.625, 0.5, 0.625, 0.75, 0.625, 0.75, 0.625, 0.5, 0.625, 0.5, 0.625, 0.75, 0.625, 0.75, 0.625, 0.5, 0.625, 0.5, 0.625, 0.75, 0.625, 0.75, 0.625, 0.5, 0.625, 0.5, 0.625, 0.75, 0.625, 0.75, 0.625, 0.5, 0.625, 0.5, 0.625, 0.75, 0.625, 0.5, 0.625, 0.5, 0.625, 0.5, 0.625, 0.5, 0.625, 0.5, 0.625, 0.5, 0.625, 0.5, 0.625, 0.5, 0.625, 0.5, 0.625, 0.5, 0.625, 0.5, 0.625, 0.5, 0.625, 0.75, 0.625, 0.75, 0.625, 0.75, 0.625, 0.75, 0.625, 0.5, 0.625, 0.5, 0.625, 0.5, 0.625, 0.5, 0.625, 0.75, 0.625, 0.75, 0.625, 0.75, 0.625, 0.75, 0.625, 0.5, 0.625, 0.75, 0.625, 0.75, 0.625, 0.5, 0.625, 0.5, 0.625, 0.5, 0.625, 0.5, 0.625, 0.5, 0.625, 0.5, 0.625, 0.75, 0.625, 0.75, 0.625, 0.5, 0.625, 0.75, 0.625, 0.5, 0.625, 0.5, 0.625, 0.75, 0.625, 0.75, 0.625, 0.5, 0.625, 0.5, 0.625, 0.75, 0.625, 0.75, 0.625, 0.75, 0.625, 0.75, 0.625, 0.75, 0.625, 0.75, 0.625, 0.75, 0.625, 0.75, 0.625, 0.75, 0.625, 0.5, 0.625, 0.5, 0.625, 0.5, 0.625, 0.5, 0.625, 0.75, 0.625, 0.5, 0.625, 0.5, 0.625, 0.75, 0.625, 0.5, 0.625, 0.5, 0.625, 0.5, 0.625, 0.5, 0.625, 0.5, 0.625, 0.5, 0.625, 0.5, 0.625, 0.5, 0.625, 0.5, 0.625, 0.5, 0.625, 0.5, 0.625, 0.5, 0.625, 0.75, 0.625, 0.75, 0.625, 0.75, 0.625, 0.75, 0.625, 0.75, 0.625, 0.75, 0.625, 0.75, 0.625, 0.75, 0.625, 0.75, 0.625, 0.5, 0.625, 0.5, 0.625, 0.75, 0.625, 0.5, 0.625, 0.75, 0.625, 0.75, 0.625, 0.5, 0.625, 0.5, 0.625, 0.5, 0.625, 0.5, 0.625, 0.5, 0.625, 0.75, 0.625, 0.75, 0.625, 0.75, 0.625, 0.75, 0.625, 0.5, 0.625, 0.5, 0.625, 0.5, 0.625, 0.5, 0.625, 0.75, 0.625, 0.75, 0.625, 0.75, 0.625, 0.75, 0.625, 0.5, 0.625, 0.5, 0.625, 0.5, 0.625, 0.5, 0.625, 0.5, 0.625, 0.5, 0.625, 0.5, 0.625, 0.5, 0.625, 0.5, 0.625, 0.5, 0.625, 0.5, 0.625, 0.5, 0.625, 0.75, 0.625, 0.75, 0.625, 0.75, 0.625, 0.75, 0.625, 0.75, 0.625, 0.75, 0.625, 0.75, 0.625, 0.75, 0.625, 0.75, 0.625, 0.75, 0.625, 0.75, 0.625, 0.75, 0.625, 0.75, 0.625, 0.75, 0.625, 0.75, 0.625, 0.75, 0.625, 0.5, 0.625, 0.5, 0.625, 0.5, 0.625, 0.5, 0.625, 0.5, 0.625, 0.5, 0.625, 0.5, 0.625, 0.5, 0.625, 0.75, 0.625, 0.75, 0.625, 0.75, 0.625, 0.75, 0.625, 0.75, 0.625, 0.75, 0.625, 0.75, 0.625, 0.75, 0.625, 0.75, 0.625, 0.75, 0.625, 0.75, 0.625, 0.75, 0.625, 0.75, 0.625, 0.75, 0.625, 0.75, 0.625, 0.75, 0.625, 0.5, 0.625, 0.5, 0.625, 0.5, 0.625, 0.5, 0.625, 0.5, 0.625, 0.5, 0.625, 0.5, 0.625, 0.5, 0.625, 0.5, 0.625, 0.5, 0.625, 0.5, 0.625, 0.5, 0.625, 0.75, 0.625, 0.75, 0.625, 0.75, 0.625, 0.75, 0.625, 0.5, 0.625, 0.5, 0.625, 0.5, 0.625, 0.5, 0.625, 0.75, 0.625, 0.75, 0.625, 0.75, 0.625, 0.75, 0.625, 0.5, 0.625, 0.5, 0.625, 0.5, 0.625, 0.5, 0.625, 0.5, 0.625, 0.75, 0.625, 0.75, 0.625, 0.5, 0.625, 0.75, 0.625, 0.5, 0.625, 0.5, 0.625, 0.75, 0.625, 0.75, 0.625, 0.75, 0.625, 0.75, 0.625, 0.75, 0.625, 0.5, 0.625, 0.5, 0.625, 0.5, 0.625, 0.5, 0.625, 0.5, 0.625, 0.5, 0.625, 0.5, 0.625, 0.5, 0.625, 0.75, 0.625, 0.75, 0.625, 0.75, 0.625, 0.75, 0.625, 0.75, 0.625, 0.75, 0.625, 0.75, 0.625, 0.75, 0.625, 0.5, 0.625, 0.5, 0.625, 0.5, 0.625, 0.5, 0.625, 0.5, 0.625, 0.5, 0.625, 0.5, 0.625, 0.5, 0.625, 0.75, 0.625, 0.75, 0.625, 0.75, 0.625, 0.75, 0.625, 0.75, 0.625, 0.5, 0.625, 0.5, 0.625, 0.75, 0.625, 0.5, 0.625, 0.75, 0.625, 0.75, 0.625, 0.5, 0.625, 0.5, 0.625, 0.5, 0.625, 0.5, 0.625, 0.5, 0.625, 0.75, 0.625, 0.75, 0.625, 0.75, 0.625, 0.75, 0.625, 0.5, 0.625, 0.5, 0.625, 0.5, 0.625, 0.5, 0.625, 0.75, 0.625, 0.75, 0.625, 0.75, 0.625, 0.75, 0.625, 0.5, 0.625, 0.5, 0.625, 0.5, 0.625, 0.5, 0.625, 0.5, 0.625, 0.5, 0.625, 0.5, 0.625, 0.5, 0.625, 0.5, 0.625, 0.5, 0.625, 0.5, 0.625, 0.5, 0.625, 0.75, 0.625, 0.75, 0.625, 0.75, 0.625, 0.75, 0.625, 0.75, 0.625, 0.75, 0.625, 0.75, 0.625, 0.75, 0.625, 0.75, 0.625, 0.75, 0.625, 0.75, 0.625, 0.75, 0.625, 0.75, 0.625, 0.75, 0.625, 0.75, 0.625, 0.75, 0.625, 0.5, 0.625, 0.5, 0.625, 0.5, 0.625, 0.5, 0.625, 0.25, 0.625, 0.25, 0.625, 0.25, 0.625, 0.25, 0.625, 0.25, 0.625, 0.0, 0.625, 0.0, 0.625, 0.25, 0.625, 0.0, 0.625, 0.25, 0.625, 0.25, 0.625, 0.0, 0.625, 0.25, 0.625, 0.25, 0.625, 0.25, 0.625, 0.25, 0.625, 0.25, 0.625, 0.25, 0.625, 0.25, 0.625, 0.25, 0.625, 1.0, 0.625, 1.0, 0.625, 1.0, 0.625, 1.0, 0.625, 0.25, 0.625, 0.25, 0.625, 0.25, 0.625, 0.25, 0.625, 0.25, 0.625, 0.25, 0.625, 0.25, 0.625, 0.25, 0.625, 1.0, 0.625, 1.0, 0.625, 1.0, 0.625, 1.0, 0.625, 0.25, 0.625, 0.25, 0.625, 0.25, 0.625, 0.25, 0.625, 0.25, 0.625, 0.25, 0.625, 0.25, 0.625, 0.25, 0.625, 0.25, 0.625, 0.25, 0.625, 0.25, 0.625, 0.25, 0.625, 0.25, 0.625, 0.0, 0.625, 0.0, 0.625, 0.25, 0.625, 1.0, 0.625, 1.0, 0.625, 1.0, 0.625, 1.0, 0.625, 0.25, 0.625, 0.25, 0.625, 0.25, 0.625, 0.25, 0.625, 1.0, 0.625, 1.0, 0.625, 1.0, 0.625, 1.0, 0.625, 1.0, 0.625, 1.0, 0.625, 1.0, 0.625, 1.0, 0.625, 1.0, 0.625, 1.0, 0.625, 1.0, 0.625, 1.0, 0.625, 0.25, 0.625, 0.25, 0.625, 0.25, 0.625, 0.25, 0.625, 0.25, 0.625, 0.0, 0.625, 0.0, 0.625, 0.25, 0.625, 1.0, 0.625, 1.0, 0.625, 1.0, 0.625, 1.0, 0.625, 1.0, 0.625, 1.0, 0.625, 1.0, 0.625, 1.0, 0.625, 1.0, 0.625, 1.0, 0.625, 1.0, 0.625, 1.0, 0.625, 0.25, 0.625, 0.25, 0.625, 0.25, 0.625, 0.25, 0.625, 1.0, 0.625, 1.0, 0.625, 1.0, 0.625, 1.0, 0.625, 0.25, 0.625, 0.25, 0.625, 0.25, 0.625, 0.25, 0.625, 0.25, 0.625, 0.25, 0.625, 0.25, 0.625, 0.25, 0.625, 1.0, 0.625, 1.0, 0.625, 1.0, 0.625, 1.0, 0.625, 0.25, 0.625, 0.0, 0.625, 0.0, 0.625, 0.25, 0.625, 0.25, 0.625, 0.0, 0.625, 0.0, 0.625, 0.25, 0.625, 0.25, 0.625, 0.0, 0.625, 0.0, 0.625, 0.25, 0.625, 0.25, 0.625, 0.0, 0.625, 0.0, 0.625, 0.25, 0.625, 0.25, 0.625, 0.0, 0.625, 0.0, 0.625, 0.25, 0.625, 0.25, 0.625, 0.0, 0.625, 0.0, 0.625, 0.25, 0.625, 1.0, 0.625, 1.0, 0.625, 1.0, 0.625, 1.0, 0.625, 0.25, 0.625, 0.25, 0.625, 0.25, 0.625, 0.25, 0.625, 0.25, 0.625, 0.25, 0.625, 0.25, 0.625, 0.25, 0.625, 1.0, 0.625, 1.0, 0.625, 1.0, 0.625, 1.0, 0.625, 1.0, 0.625, 1.0, 0.625, 1.0, 0.625, 1.0, 0.625, 0.25, 0.625, 0.25, 0.625, 0.25, 0.625, 0.25, 0.625, 0.25, 0.625, 0.25, 0.625, 0.25, 0.625, 0.25, 0.625, 0.0, 0.625, 0.25, 0.625, 0.25, 0.625, 0.0, 0.625, 0.0, 0.625, 0.25, 0.625, 0.25, 0.625, 0.0, 0.625, 0.25, 0.625, 0.25, 0.625, 0.25, 0.625, 0.25, 0.625, 0.25, 0.625, 0.25, 0.625, 0.25, 0.625, 0.25, 0.625, 1.0, 0.625, 1.0, 0.625, 1.0, 0.625, 1.0, 0.625, 1.0, 0.625, 1.0, 0.625, 1.0, 0.625, 1.0, 0.625, 0.25, 0.625, 0.25, 0.625, 0.25, 0.625, 0.25, 0.625, 0.25, 0.625, 0.25, 0.625, 0.25, 0.625, 0.25, 0.625, 1.0, 0.625, 1.0, 0.625, 1.0, 0.625, 1.0, 0.625, 0.25, 0.625, 0.0, 0.625, 0.0, 0.625, 0.25, 0.625, 0.25, 0.625, 0.25, 0.625, 0.25, 0.625, 0.25, 0.625, 1.0, 0.625, 1.0, 0.625, 1.0, 0.625, 1.0, 0.625, 1.0, 0.625, 1.0, 0.625, 1.0, 0.625, 1.0, 0.625, 1.0, 0.625, 1.0, 0.625, 1.0, 0.625, 1.0, 0.625, 0.25, 0.625, 0.25, 0.625, 0.25, 0.625, 0.25, 0.625, 0.25, 0.625, 0.25, 0.625, 0.25, 0.625, 0.25, 0.625, 1.0, 0.625, 1.0, 0.625, 1.0, 0.625, 1.0, 0.625, 1.0, 0.625, 1.0, 0.625, 1.0, 0.625, 1.0, 0.625, 1.0, 0.625, 1.0, 0.625, 1.0, 0.625, 1.0, 0.625, 0.25, 0.625, 0.25, 0.625, 0.25, 0.625, 0.25, 0.625, 0.25, 0.625, 0.0, 0.625, 0.0, 0.625, 0.25, 0.625, 1.0, 0.625, 1.0, 0.625, 1.0, 0.625, 1.0, 0.625, 0.25, 0.625, 0.25, 0.625, 0.25, 0.625, 0.25, 0.625, 0.25, 0.625, 0.25, 0.625, 0.25, 0.625, 0.25, 0.625, 1.0, 0.625, 1.0, 0.625, 1.0, 0.625, 1.0, 0.625, 1.0, 0.625, 1.0, 0.625, 1.0, 0.625, 1.0, 0.625, 0.25, 0.625, 0.25, 0.625, 0.25, 0.625, 0.25, 0.625, 0.25, 0.625, 0.25, 0.625, 0.25, 0.625, 0.25, 0.625, 0.0, 0.625, 0.25, 0.625, 0.25, 0.625, 0.0, 0.625, 0.0, 0.625, 0.25, 0.625, 0.25, 0.625, 0.0, 0.625, 0.25, 0.625, 0.25, 0.625, 0.25, 0.625, 0.25, 0.625, 0.25, 0.625, 0.25, 0.625, 0.25, 0.625, 0.25, 0.625, 1.0, 0.625, 1.0, 0.625, 1.0, 0.625, 1.0, 0.625, 1.0, 0.625, 1.0, 0.625, 1.0, 0.625, 1.0, 0.625, 0.25, 0.625, 0.25, 0.625, 0.25, 0.625, 0.25, 0.625, 0.25, 0.625, 0.25, 0.625, 0.25, 0.625, 0.25, 0.625, 1.0, 0.625, 1.0, 0.625, 1.0, 0.625, 1.0, 0.625, 0.25, 0.625, 0.0, 0.625, 0.0, 0.625, 0.25, 0.625, 0.25, 0.625, 0.25, 0.625, 0.25, 0.625, 0.25, 0.625, 1.0, 0.625, 1.0, 0.625, 1.0, 0.625, 1.0, 0.625, 1.0, 0.625, 1.0, 0.625, 1.0, 0.625, 1.0, 0.625, 1.0, 0.625, 1.0, 0.625, 1.0, 0.625, 1.0, 0.625, 0.25, 0.625, 0.25, 0.625, 0.25, 0.625, 0.25, 0.625, 0.9222, 0.625, 0.875, 0.625, 0.875, 0.625, 0.9222, 0.625, 0.4062, 0.625, 0.375, 0.625, 0.375, 0.625, 0.4063, 0.625, 0.4063, 0.625, 0.375, 0.625, 0.375, 0.625, 0.4062, 0.625, 0.9222, 0.625, 0.875, 0.625, 0.875, 0.625, 0.9222, 0.625, 0.9222, 0.625, 0.875, 0.625, 0.875, 0.625, 0.9222, 0.625, 0.4062, 0.625, 0.375, 0.625, 0.375, 0.625, 0.4062, 0.625, 0.9222, 0.625, 0.875, 0.625, 0.875, 0.625, 0.9065, 0.7188, 0.5, 0.75, 0.5, 0.75, 0.75, 0.7188, 0.75, 0.625, 0.4062, 0.625, 0.375, 0.625, 0.375, 0.625, 0.4062, 0.625, 0.9222, 0.625, 0.875, 0.625, 0.875, 0.625, 0.9222, 0.625, 0.4062, 0.625, 0.375, 0.625, 0.375, 0.625, 0.4062, 0.625, 0.9222, 0.625, 0.875, 0.625, 0.875, 0.625, 0.9222, 0.625, 0.4062, 0.625, 0.375, 0.625, 0.375, 0.625, 0.4062, 0.625, 0.4062, 0.625, 0.375, 0.625, 0.375, 0.625, 0.4062, 0.625, 0.9222, 0.625, 0.875, 0.625, 0.875, 0.625, 0.9222, 0.625, 0.4062, 0.625, 0.375, 0.625, 0.375, 0.625, 0.4062, 0.625, 0.9222, 0.625, 0.875, 0.625, 0.875, 0.625, 0.9222, 0.375, 0.3278, 0.4083, 0.3278, 0.4083, 0.375, 0.375, 0.375, 0.375, 0.8438, 0.4083, 0.8438, 0.4083, 0.875, 0.375, 0.875, 0.5566, 0.8438, 0.5908, 0.8438, 0.5908, 0.875, 0.5566, 0.875, 0.5566, 0.3278, 0.5908, 0.3278, 0.5908, 0.375, 0.5566, 0.375, 0.4882, 0.3278, 0.5224, 0.3278, 0.5224, 0.375, 0.4882, 0.375, 0.4882, 0.8438, 0.5224, 0.8437, 0.5224, 0.875, 0.4882, 0.875, 0.4416, 0.3278, 0.4649, 0.3278, 0.4649, 0.375, 0.4416, 0.375, 0.4416, 0.8438, 0.4649, 0.8437, 0.4649, 0.875, 0.4416, 0.875, 0.5224, 0.8437, 0.5566, 0.8438, 0.5566, 0.875, 0.5224, 0.875, 0.5224, 0.3278, 0.5566, 0.3278, 0.5566, 0.375, 0.5224, 0.375, 0.4649, 0.8437, 0.4882, 0.8438, 0.4882, 0.875, 0.4649, 0.875, 0.4649, 0.3278, 0.4882, 0.3278, 0.4882, 0.375, 0.4649, 0.375, 0.4083, 0.8438, 0.4416, 0.8438, 0.4416, 0.875, 0.4083, 0.875, 0.4083, 0.3278, 0.4416, 0.3278, 0.4416, 0.375, 0.4083, 0.375, 0.5908, 0.3278, 0.625, 0.3278, 0.625, 0.375, 0.5908, 0.375, 0.5908, 0.8438, 0.625, 0.8438, 0.625, 0.875, 0.5908, 0.875, 0.375, 0.9693, 0.375, 1.0, 0.375, 1.0, 0.375, 0.9693, 0.375, 0.3278, 0.375, 0.375, 0.375, 0.375, 0.375, 0.3278, 0.375, 0.0, 0.375, 0.25, 0.375, 0.25, 0.375, 0.0, 0.375, 0.9693, 0.375, 1.0, 0.375, 1.0, 0.375, 0.9693, 0.375, 0.3278, 0.375, 0.375, 0.375, 0.375, 0.375, 0.3278, 0.375, 0.0, 0.375, 0.25, 0.375, 0.25, 0.375, 0.0, 0.375, 0.25, 0.375, 0.2807, 0.375, 0.3278, 0.375, 0.375, 0.375, 0.875, 0.375, 0.9222, 0.375, 0.9693, 0.375, 1.0, 0.375, 0.9222, 0.375, 0.9693, 0.375, 0.9693, 0.375, 0.9222, 0.375, 0.0, 0.375, 0.25, 0.375, 0.25, 0.375, 0.0, 0.375, 0.3278, 0.375, 0.375, 0.375, 0.375, 0.375, 0.3278, 0.375, 0.9693, 0.375, 1.0, 0.375, 1.0, 0.375, 0.9693, 0.375, 0.9693, 0.375, 1.0, 0.375, 1.0, 0.375, 0.9693, 0.375, 0.3278, 0.375, 0.375, 0.375, 0.375, 0.375, 0.3278, 0.375, 0.0, 0.375, 0.25, 0.375, 0.25, 0.375, 0.0, 0.375, 0.0, 0.375, 0.25, 0.375, 0.25, 0.375, 0.0, 0.375, 0.3278, 0.375, 0.375, 0.375, 0.375, 0.375, 0.3278, 0.375, 0.9693, 0.375, 1.0, 0.375, 1.0, 0.375, 0.9693, 0.375, 0.25, 0.375, 0.2807, 0.375, 0.2807, 0.375, 0.25, 0.375, 0.25, 0.375, 0.2807, 0.375, 0.2807, 0.375, 0.25, 0.375, 0.9222, 0.375, 0.9693, 0.375, 0.9693, 0.375, 0.9222, 0.375, 0.9222, 0.375, 0.9693, 0.375, 0.9693, 0.375, 0.9222, 0.375, 0.25, 0.375, 0.2807, 0.375, 0.2807, 0.375, 0.25, 0.375, 0.25, 0.375, 0.2807, 0.375, 0.2807, 0.375, 0.25, 0.375, 0.9222, 0.375, 0.9693, 0.375, 0.9693, 0.375, 0.9222, 0.375, 0.25, 0.375, 0.2807, 0.375, 0.2807, 0.375, 0.25, 0.375, 0.9222, 0.375, 0.9693, 0.375, 0.9693, 0.375, 0.9222, 0.5908, 0.25, 0.625, 0.25, 0.625, 0.2807, 0.5908, 0.2807, 0.4083, 0.25, 0.4416, 0.25, 0.4416, 0.2807, 0.4083, 0.2807, 0.4649, 0.25, 0.4882, 0.25, 0.4882, 0.2807, 0.4649, 0.2807, 0.5224, 0.25, 0.5566, 0.25, 0.5566, 0.2807, 0.5224, 0.2807, 0.4416, 0.25, 0.4649, 0.25, 0.4649, 0.2807, 0.4416, 0.2807, 0.4882, 0.25, 0.5224, 0.25, 0.5224, 0.2807, 0.4882, 0.2807, 0.5566, 0.25, 0.5908, 0.25, 0.5908, 0.2807, 0.5566, 0.2807, 0.375, 0.25, 0.4083, 0.25, 0.4083, 0.2807, 0.375, 0.2807, 0.625, 1.0, 0.625, 0.9693, 0.625, 0.9693, 0.625, 1.0, 0.625, 1.0, 0.625, 0.9693, 0.625, 0.9693, 0.625, 1.0, 0.625, 1.0, 0.625, 0.9693, 0.625, 0.9693, 0.625, 1.0, 0.625, 1.0, 0.625, 0.9693, 0.625, 0.9693, 0.625, 1.0, 0.625, 1.0, 0.625, 0.9693, 0.625, 0.9381, 0.625, 1.0, 0.625, 1.0, 0.625, 0.9693, 0.625, 0.9693, 0.625, 1.0, 0.625, 1.0, 0.625, 0.9693, 0.625, 0.9693, 0.625, 1.0, 0.625, 1.0, 0.625, 0.9693, 0.625, 0.9693, 0.625, 1.0, 0.625, 0.3278, 0.625, 0.2807, 0.625, 0.2807, 0.625, 0.3278, 0.625, 0.3278, 0.625, 0.2807, 0.625, 0.2807, 0.625, 0.3278, 0.625, 0.3278, 0.625, 0.2807, 0.625, 0.2807, 0.625, 0.3278, 0.7972, 0.5, 0.8443, 0.5, 0.8443, 0.75, 0.7972, 0.75, 0.625, 0.3278, 0.625, 0.2807, 0.625, 0.2807, 0.625, 0.3278, 0.625, 0.3278, 0.625, 0.2807, 0.625, 0.3115, 0.625, 0.3432, 0.625, 0.3278, 0.625, 0.2807, 0.625, 0.2807, 0.625, 0.3278, 0.625, 0.3278, 0.625, 0.2807, 0.625, 0.2807, 0.625, 0.3278, 0.625, 0.3278, 0.625, 0.2807, 0.625, 0.2807, 0.625, 0.3278, 0.375, 0.9222, 0.4083, 0.9222, 0.4083, 0.9693, 0.375, 0.9693, 0.5566, 0.9222, 0.5908, 0.9222, 0.5908, 0.9693, 0.5566, 0.9693, 0.4882, 0.9222, 0.5224, 0.9222, 0.5224, 0.9693, 0.4882, 0.9693, 0.4416, 0.9222, 0.4649, 0.9222, 0.4649, 0.9693, 0.4416, 0.9693, 0.5224, 0.9222, 0.5566, 0.9222, 0.5566, 0.9693, 0.5224, 0.9693, 0.4649, 0.9222, 0.4882, 0.9222, 0.4882, 0.9693, 0.4649, 0.9693, 0.4083, 0.9222, 0.4416, 0.9222, 0.4416, 0.9693, 0.4083, 0.9693, 0.5908, 0.9222, 0.625, 0.9222, 0.625, 0.9693, 0.5908, 0.9693, 0.5908, 0.875, 0.625, 0.875, 0.625, 0.9222, 0.5908, 0.9222, 0.4083, 0.875, 0.4416, 0.875, 0.4416, 0.9222, 0.4083, 0.9222, 0.4649, 0.875, 0.4882, 0.875, 0.4882, 0.9222, 0.4649, 0.9222, 0.5224, 0.875, 0.5566, 0.875, 0.5566, 0.9222, 0.5224, 0.9222, 0.4416, 0.875, 0.4649, 0.875, 0.4649, 0.9222, 0.4416, 0.9222, 0.4882, 0.875, 0.5224, 0.875, 0.5224, 0.9222, 0.4882, 0.9222, 0.5566, 0.875, 0.5908, 0.875, 0.5908, 0.9222, 0.5566, 0.9222, 0.375, 0.875, 0.4083, 0.875, 0.4083, 0.9222, 0.375, 0.9222, 0.625, 0.375, 0.625, 0.3278, 0.625, 0.3278, 0.625, 0.375, 0.625, 0.375, 0.625, 0.3278, 0.625, 0.3278, 0.625, 0.375, 0.625, 0.375, 0.625, 0.3278, 0.625, 0.3278, 0.625, 0.375, 0.625, 0.375, 0.625, 0.3278, 0.625, 0.3432, 0.625, 0.375, 0.625, 0.375, 0.625, 0.3278, 0.625, 0.3278, 0.625, 0.375, 0.75, 0.5, 0.7972, 0.5, 0.7972, 0.75, 0.75, 0.75, 0.625, 0.375, 0.625, 0.3278, 0.625, 0.3278, 0.625, 0.375, 0.625, 0.375, 0.625, 0.3278, 0.625, 0.3278, 0.625, 0.375, 0.625, 0.375, 0.625, 0.3278, 0.625, 0.3278, 0.625, 0.375, 0.375, 0.875, 0.375, 0.9222, 0.375, 0.9222, 0.375, 0.875, 0.375, 0.875, 0.375, 0.9222, 0.375, 0.9222, 0.375, 0.875, 0.375, 0.875, 0.375, 0.9222, 0.375, 0.9222, 0.375, 0.875, 0.375, 0.875, 0.375, 0.9222, 0.375, 0.9222, 0.375, 0.875, 0.375, 0.2807, 0.375, 0.3278, 0.375, 0.3278, 0.375, 0.2807, 0.375, 0.2807, 0.375, 0.3278, 0.375, 0.3278, 0.375, 0.2807, 0.375, 0.2807, 0.375, 0.3278, 0.375, 0.3278, 0.375, 0.2807, 0.375, 0.875, 0.375, 0.9222, 0.375, 0.9222, 0.375, 0.875, 0.375, 0.2807, 0.375, 0.3278, 0.375, 0.3278, 0.375, 0.2807, 0.375, 0.2807, 0.375, 0.3278, 0.375, 0.3278, 0.375, 0.2807, 0.5908, 0.2807, 0.625, 0.2807, 0.625, 0.3278, 0.5908, 0.3278, 0.4083, 0.2807, 0.4416, 0.2807, 0.4416, 0.3278, 0.4083, 0.3278, 0.4649, 0.2807, 0.4882, 0.2807, 0.4882, 0.3278, 0.4649, 0.3278, 0.5224, 0.2807, 0.5566, 0.2807, 0.5566, 0.3278, 0.5224, 0.3278, 0.4416, 0.2807, 0.4649, 0.2807, 0.4649, 0.3278, 0.4416, 0.3278, 0.4882, 0.2807, 0.5224, 0.2807, 0.5224, 0.3278, 0.4882, 0.3278, 0.5566, 0.2807, 0.5908, 0.2807, 0.5908, 0.3278, 0.5566, 0.3278, 0.375, 0.2807, 0.4083, 0.2807, 0.4083, 0.3278, 0.375, 0.3278, 0.625, 0.9693, 0.625, 0.9222, 0.625, 0.9222, 0.625, 0.9693, 0.625, 0.9693, 0.625, 0.9222, 0.625, 0.9222, 0.625, 0.9693, 0.625, 0.9693, 0.625, 0.9222, 0.625, 0.9222, 0.625, 0.9693, 0.625, 0.9693, 0.625, 0.9222, 0.625, 0.9222, 0.625, 0.9693, 0.625, 0.9693, 0.625, 0.9222, 0.625, 0.9065, 0.625, 0.9381, 0.625, 0.9693, 0.625, 0.9222, 0.625, 0.9222, 0.625, 0.9693, 0.625, 0.9693, 0.625, 0.9222, 0.625, 0.9222, 0.625, 0.9693, 0.625, 0.9693, 0.625, 0.9222, 0.625, 0.9222, 0.625, 0.9693, 0.375, 0.4687, 0.375, 0.5, 0.375, 0.5, 0.375, 0.4688, 0.375, 0.5, 0.375, 0.75, 0.375, 0.75, 0.375, 0.5, 0.375, 0.8438, 0.375, 0.875, 0.375, 0.875, 0.375, 0.8438, 0.375, 0.4688, 0.375, 0.5, 0.375, 0.5, 0.375, 0.4687, 0.375, 0.5, 0.375, 0.75, 0.375, 0.75, 0.375, 0.5, 0.375, 0.8438, 0.375, 0.875, 0.375, 0.875, 0.375, 0.8438, 0.625, 0.75, 0.625, 0.75, 0.625, 0.75, 0.625, 0.75, 0.625, 0.75, 0.625, 0.5, 0.625, 0.5, 0.625, 0.75, 0.625, 0.5, 0.625, 0.5, 0.625, 0.5, 0.625, 0.5, 0.375, 0.8437, 0.375, 0.875, 0.375, 0.875, 0.375, 0.8437, 0.375, 0.5, 0.375, 0.75, 0.375, 0.75, 0.375, 0.5, 0.375, 0.4687, 0.375, 0.5, 0.375, 0.5, 0.375, 0.4687, 0.375, 0.4687, 0.375, 0.5, 0.375, 0.5, 0.375, 0.4687, 0.375, 0.5, 0.375, 0.75, 0.375, 0.75, 0.375, 0.5, 0.375, 0.8438, 0.375, 0.875, 0.375, 0.875, 0.375, 0.8437, 0.375, 0.8437, 0.375, 0.875, 0.375, 0.875, 0.375, 0.8437, 0.375, 0.5, 0.375, 0.75, 0.375, 0.75, 0.375, 0.5, 0.375, 0.4687, 0.375, 0.5, 0.375, 0.5, 0.375, 0.4688, 0.375, 0.8437, 0.375, 0.875, 0.375, 0.875, 0.375, 0.8438, 0.375, 0.5, 0.375, 0.75, 0.375, 0.75, 0.375, 0.5, 0.375, 0.4688, 0.375, 0.5, 0.375, 0.5, 0.375, 0.4687, 0.375, 0.4062, 0.375, 0.4375, 0.375, 0.4375, 0.375, 0.4062, 0.375, 0.7812, 0.375, 0.8125, 0.375, 0.8125, 0.375, 0.7812, 0.375, 0.4062, 0.375, 0.4375, 0.375, 0.4375, 0.375, 0.4062, 0.375, 0.7812, 0.375, 0.8125, 0.375, 0.8125, 0.375, 0.7812, 0.375, 0.7812, 0.375, 0.8125, 0.375, 0.8125, 0.375, 0.7812, 0.375, 0.4062, 0.375, 0.4375, 0.375, 0.4375, 0.375, 0.4062, 0.375, 0.4062, 0.375, 0.4375, 0.375, 0.4375, 0.375, 0.4062, 0.375, 0.7812, 0.375, 0.8125, 0.375, 0.8125, 0.375, 0.7812, 0.625, 0.5, 0.625, 0.5, 0.625, 0.5, 0.625, 0.5, 0.625, 0.5, 0.625, 0.5, 0.625, 0.5, 0.625, 0.5, 0.375, 0.7812, 0.375, 0.8125, 0.375, 0.8125, 0.375, 0.7812, 0.375, 0.4062, 0.375, 0.4375, 0.375, 0.4375, 0.375, 0.4062, 0.375, 0.7812, 0.375, 0.8125, 0.375, 0.8125, 0.375, 0.7812, 0.375, 0.4062, 0.375, 0.4375, 0.375, 0.4375, 0.375, 0.4062, 0.5908, 0.7813, 0.625, 0.7812, 0.625, 0.8125, 0.5908, 0.8125, 0.4083, 0.7812, 0.4416, 0.7812, 0.4416, 0.8125, 0.4083, 0.8125, 0.4649, 0.7812, 0.4882, 0.7812, 0.4882, 0.8125, 0.4649, 0.8125, 0.5224, 0.7812, 0.5566, 0.7812, 0.5566, 0.8125, 0.5224, 0.8125, 0.4416, 0.7812, 0.4649, 0.7812, 0.4649, 0.8125, 0.4416, 0.8125, 0.4882, 0.7812, 0.5224, 0.7812, 0.5224, 0.8125, 0.4882, 0.8125, 0.5566, 0.7812, 0.5908, 0.7813, 0.5908, 0.8125, 0.5566, 0.8125, 0.375, 0.7812, 0.4083, 0.7812, 0.4083, 0.8125, 0.375, 0.8125, 0.625, 0.4687, 0.625, 0.4375, 0.625, 0.4375, 0.625, 0.4688, 0.625, 0.4688, 0.625, 0.4375, 0.625, 0.4375, 0.625, 0.4688, 0.625, 0.4687, 0.625, 0.4375, 0.625, 0.4375, 0.625, 0.4688, 0.625, 0.4688, 0.625, 0.4375, 0.625, 0.4375, 0.625, 0.4688, 0.625, 0.4688, 0.625, 0.4375, 0.625, 0.4375, 0.625, 0.4688, 0.6562, 0.5, 0.6875, 0.5, 0.6875, 0.75, 0.6562, 0.75, 0.625, 0.4688, 0.625, 0.4375, 0.625, 0.4375, 0.625, 0.4687, 0.625, 0.4687, 0.625, 0.4375, 0.625, 0.4375, 0.625, 0.4688, 0.625, 0.4688, 0.625, 0.4375, 0.625, 0.4375, 0.625, 0.4687, 0.625, 0.8438, 0.625, 0.8125, 0.625, 0.8125, 0.625, 0.8437, 0.625, 0.8437, 0.625, 0.8125, 0.625, 0.8125, 0.625, 0.8437, 0.625, 0.8437, 0.625, 0.8125, 0.625, 0.8125, 0.625, 0.8437, 0.625, 0.8438, 0.625, 0.8125, 0.625, 0.8125, 0.625, 0.8438, 0.625, 0.8438, 0.625, 0.8125, 0.625, 0.8125, 0.625, 0.8438, 0.625, 0.8438, 0.625, 0.8125, 0.625, 0.8125, 0.625, 0.8438, 0.625, 0.8438, 0.625, 0.8125, 0.625, 0.8125, 0.625, 0.8438, 0.625, 0.8437, 0.625, 0.8125, 0.625, 0.8125, 0.625, 0.8438, 0.375, 0.4062, 0.4083, 0.4062, 0.4083, 0.4375, 0.375, 0.4375, 0.5566, 0.4062, 0.5908, 0.4062, 0.5908, 0.4375, 0.5566, 0.4375, 0.4882, 0.4062, 0.5224, 0.4062, 0.5224, 0.4375, 0.4882, 0.4375, 0.4416, 0.4062, 0.4649, 0.4062, 0.4649, 0.4375, 0.4416, 0.4375, 0.5224, 0.4062, 0.5566, 0.4062, 0.5566, 0.4375, 0.5224, 0.4375, 0.4649, 0.4062, 0.4882, 0.4062, 0.4882, 0.4375, 0.4649, 0.4375, 0.4083, 0.4062, 0.4416, 0.4062, 0.4416, 0.4375, 0.4083, 0.4375, 0.5908, 0.4062, 0.625, 0.4062, 0.625, 0.4375, 0.5908, 0.4375, 0.625, 0.5, 0.625, 0.4688, 0.625, 0.4687, 0.625, 0.5, 0.625, 0.5, 0.625, 0.4687, 0.625, 0.4688, 0.625, 0.5, 0.625, 0.5, 0.625, 0.4688, 0.625, 0.4687, 0.625, 0.5, 0.625, 0.5, 0.6562, 0.5, 0.6562, 0.75, 0.625, 0.75, 0.625, 0.5, 0.625, 0.4688, 0.625, 0.4688, 0.625, 0.5, 0.625, 0.5, 0.625, 0.4688, 0.625, 0.4688, 0.625, 0.5, 0.625, 0.5, 0.625, 0.4687, 0.625, 0.4688, 0.625, 0.5, 0.625, 0.5, 0.625, 0.4688, 0.625, 0.4688, 0.625, 0.5, 0.625, 0.5, 0.625, 0.4687, 0.625, 0.4688, 0.625, 0.5, 0.375, 0.75, 0.4083, 0.75, 0.4083, 0.7812, 0.375, 0.7812, 0.5566, 0.75, 0.5908, 0.75, 0.5908, 0.7813, 0.5566, 0.7812, 0.4882, 0.75, 0.5224, 0.75, 0.5224, 0.7812, 0.4882, 0.7812, 0.4416, 0.75, 0.4649, 0.75, 0.4649, 0.7812, 0.4416, 0.7812, 0.5224, 0.75, 0.5566, 0.75, 0.5566, 0.7812, 0.5224, 0.7812, 0.4649, 0.75, 0.4882, 0.75, 0.4882, 0.7812, 0.4649, 0.7812, 0.4083, 0.75, 0.4416, 0.75, 0.4416, 0.7812, 0.4083, 0.7812, 0.5908, 0.75, 0.625, 0.75, 0.625, 0.7812, 0.5908, 0.7813, 0.375, 0.75, 0.375, 0.7812, 0.375, 0.7812, 0.375, 0.75, 0.375, 0.75, 0.375, 0.7812, 0.375, 0.7812, 0.375, 0.75, 0.625, 0.5, 0.625, 0.5, 0.625, 0.5, 0.625, 0.5, 0.375, 0.75, 0.375, 0.7812, 0.375, 0.7812, 0.375, 0.75, 0.375, 0.75, 0.375, 0.7812, 0.375, 0.7812, 0.375, 0.75, 0.375, 0.75, 0.375, 0.7812, 0.375, 0.7812, 0.375, 0.75, 0.375, 0.75, 0.375, 0.7812, 0.375, 0.7812, 0.375, 0.75, 0.375, 0.4375, 0.375, 0.4688, 0.375, 0.4687, 0.375, 0.4375, 0.375, 0.4375, 0.375, 0.4687, 0.375, 0.4688, 0.375, 0.4375, 0.375, 0.4375, 0.375, 0.4687, 0.375, 0.4687, 0.375, 0.4375, 0.375, 0.4375, 0.375, 0.4687, 0.375, 0.4687, 0.375, 0.4375, 0.625, 0.75, 0.625, 0.75, 0.625, 0.75, 0.625, 0.75, 0.375, 0.4375, 0.375, 0.4688, 0.375, 0.4687, 0.375, 0.4375, 0.375, 0.4375, 0.375, 0.4687, 0.375, 0.4688, 0.375, 0.4375, 0.625, 0.8125, 0.625, 0.7812, 0.625, 0.7812, 0.625, 0.8125, 0.625, 0.8125, 0.625, 0.7812, 0.625, 0.7812, 0.625, 0.8125, 0.625, 0.8125, 0.625, 0.7812, 0.625, 0.7812, 0.625, 0.8125, 0.625, 0.8125, 0.625, 0.7812, 0.625, 0.7813, 0.625, 0.8125, 0.625, 0.8125, 0.625, 0.7812, 0.625, 0.7812, 0.625, 0.8125, 0.625, 0.8125, 0.625, 0.7812, 0.625, 0.7812, 0.625, 0.8125, 0.625, 0.8125, 0.625, 0.7812, 0.625, 0.7812, 0.625, 0.8125, 0.625, 0.8125, 0.625, 0.7812, 0.625, 0.7812, 0.625, 0.8125, 0.375, 0.4375, 0.4083, 0.4375, 0.4083, 0.4688, 0.375, 0.4687, 0.5566, 0.4375, 0.5908, 0.4375, 0.5908, 0.4688, 0.5566, 0.4687, 0.4882, 0.4375, 0.5224, 0.4375, 0.5224, 0.4687, 0.4882, 0.4687, 0.4416, 0.4375, 0.4649, 0.4375, 0.4649, 0.4687, 0.4416, 0.4688, 0.5224, 0.4375, 0.5566, 0.4375, 0.5566, 0.4687, 0.5224, 0.4687, 0.4649, 0.4375, 0.4882, 0.4375, 0.4882, 0.4687, 0.4649, 0.4687, 0.4083, 0.4375, 0.4416, 0.4375, 0.4416, 0.4688, 0.4083, 0.4688, 0.5908, 0.4375, 0.625, 0.4375, 0.625, 0.4687, 0.5908, 0.4688, 0.5908, 0.375, 0.625, 0.375, 0.625, 0.4062, 0.5908, 0.4062, 0.4083, 0.375, 0.4416, 0.375, 0.4416, 0.4062, 0.4083, 0.4062, 0.4649, 0.375, 0.4882, 0.375, 0.4882, 0.4062, 0.4649, 0.4062, 0.5224, 0.375, 0.5566, 0.375, 0.5566, 0.4062, 0.5224, 0.4062, 0.4416, 0.375, 0.4649, 0.375, 0.4649, 0.4062, 0.4416, 0.4062, 0.4882, 0.375, 0.5224, 0.375, 0.5224, 0.4062, 0.4882, 0.4062, 0.5566, 0.375, 0.5908, 0.375, 0.5908, 0.4062, 0.5566, 0.4062, 0.375, 0.375, 0.4083, 0.375, 0.4083, 0.4062, 0.375, 0.4062, 0.625, 0.875, 0.625, 0.8437, 0.625, 0.8438, 0.625, 0.875, 0.625, 0.875, 0.625, 0.8438, 0.625, 0.8438, 0.625, 0.875, 0.625, 0.875, 0.625, 0.8438, 0.625, 0.8438, 0.625, 0.875, 0.625, 0.875, 0.625, 0.8438, 0.625, 0.8438, 0.625, 0.875, 0.625, 0.875, 0.625, 0.8438, 0.625, 0.8438, 0.625, 0.875, 0.625, 0.875, 0.625, 0.8437, 0.625, 0.8437, 0.625, 0.875, 0.625, 0.875, 0.625, 0.8437, 0.625, 0.8437, 0.625, 0.875, 0.625, 0.875, 0.625, 0.8438, 0.625, 0.8437, 0.625, 0.875, 0.375, 0.375, 0.375, 0.4062, 0.375, 0.4062, 0.375, 0.375, 0.375, 0.375, 0.375, 0.4062, 0.375, 0.4062, 0.375, 0.375, 0.625, 0.5, 0.625, 0.5, 0.625, 0.5, 0.625, 0.5, 0.375, 0.375, 0.375, 0.4062, 0.375, 0.4062, 0.375, 0.375, 0.375, 0.375, 0.375, 0.4062, 0.375, 0.4062, 0.375, 0.375, 0.375, 0.375, 0.375, 0.4062, 0.375, 0.4062, 0.375, 0.375, 0.375, 0.375, 0.375, 0.4062, 0.375, 0.4062, 0.375, 0.375, 0.375, 0.8125, 0.375, 0.8437, 0.375, 0.8438, 0.375, 0.8125, 0.375, 0.8125, 0.375, 0.8437, 0.375, 0.8437, 0.375, 0.8125, 0.375, 0.8125, 0.375, 0.8438, 0.375, 0.8437, 0.375, 0.8125, 0.375, 0.8125, 0.375, 0.8437, 0.375, 0.8437, 0.375, 0.8125, 0.625, 0.75, 0.625, 0.75, 0.625, 0.75, 0.625, 0.75, 0.375, 0.8125, 0.375, 0.8438, 0.375, 0.8438, 0.375, 0.8125, 0.375, 0.8125, 0.375, 0.8438, 0.375, 0.8438, 0.375, 0.8125, 0.5908, 0.8125, 0.625, 0.8125, 0.625, 0.8438, 0.5908, 0.8438, 0.4083, 0.8125, 0.4416, 0.8125, 0.4416, 0.8438, 0.4083, 0.8438, 0.4649, 0.8125, 0.4882, 0.8125, 0.4882, 0.8438, 0.4649, 0.8437, 0.5224, 0.8125, 0.5566, 0.8125, 0.5566, 0.8438, 0.5224, 0.8437, 0.4416, 0.8125, 0.4649, 0.8125, 0.4649, 0.8437, 0.4416, 0.8438, 0.4882, 0.8125, 0.5224, 0.8125, 0.5224, 0.8437, 0.4882, 0.8438, 0.5566, 0.8125, 0.5908, 0.8125, 0.5908, 0.8438, 0.5566, 0.8438, 0.375, 0.8125, 0.4083, 0.8125, 0.4083, 0.8438, 0.375, 0.8438, 0.625, 0.4375, 0.625, 0.4062, 0.625, 0.4062, 0.625, 0.4375, 0.625, 0.4375, 0.625, 0.4062, 0.625, 0.4062, 0.625, 0.4375, 0.625, 0.4375, 0.625, 0.4062, 0.625, 0.4062, 0.625, 0.4375, 0.625, 0.4375, 0.625, 0.4062, 0.625, 0.4062, 0.625, 0.4375, 0.625, 0.4375, 0.625, 0.4062, 0.625, 0.4062, 0.625, 0.4375, 0.6875, 0.5, 0.7188, 0.5, 0.7188, 0.75, 0.6875, 0.75, 0.625, 0.4375, 0.625, 0.4062, 0.625, 0.4062, 0.625, 0.4375, 0.625, 0.4375, 0.625, 0.4063, 0.625, 0.4062, 0.625, 0.4375, 0.625, 0.4375, 0.625, 0.4062, 0.625, 0.4063, 0.625, 0.4375, 0.625, 0.5, 0.625, 0.5, 0.625, 0.5, 0.625, 0.5, 0.625, 0.75, 0.625, 0.75, 0.625, 0.75, 0.625, 0.75, 0.625, 0.75, 0.625, 0.75, 0.625, 0.75, 0.625, 0.75, 0.625, 0.75, 0.625, 0.75, 0.625, 0.75, 0.625, 0.75, 0.625, 0.5, 0.625, 0.75, 0.625, 0.75, 0.625, 0.5, 0.375, 0.7812, 0.375, 0.8125, 0.375, 0.8438, 0.375, 0.875, 0.375, 0.375, 0.375, 0.4062, 0.375, 0.4375, 0.375, 0.4687, 0.375, 0.5, 0.375, 0.75, 0.375, 0.375, 0.375, 0.875, 0.375, 0.875, 0.375, 0.375, 0.375, 0.375, 0.375, 0.875, 0.375, 0.875, 0.375, 0.375, 0.375, 0.875, 0.375, 0.375, 0.375, 0.375, 0.375, 0.875, 0.375, 0.375, 0.375, 0.875, 0.375, 0.875, 0.375, 0.375, 0.375, 0.375, 0.375, 0.875, 0.375, 0.875, 0.375, 0.375, 0.375, 0.375, 0.375, 0.875, 0.375, 0.875, 0.375, 0.375, 0.375, 0.875, 0.375, 0.375, 0.375, 0.375, 0.375, 0.875, 0.375, 0.875, 0.375, 0.375, 0.375, 0.375, 0.375, 0.875, 0.375, 0.875, 0.375, 0.375, 0.375, 0.375, 0.375, 0.875, 0.375, 0.375, 0.375, 0.875, 0.375, 0.875, 0.375, 0.375, 0.375, 0.875, 0.375, 0.375, 0.375, 0.375, 0.375, 0.875])
me_cube.materials.append(mat_material)
me_cube.use_remesh_preserve_volume = False
me_cube.use_remesh_preserve_attributes = False
me_cube.use_mirror_vertex_groups = False
me_cube.update()
arm_armature = bpy.data.armatures.new('Armature')  # bones are not reproduced
arm_armature_001 = bpy.data.armatures.new('Armature.001')  # bones are not reproduced

# ---- objects
ob_cube = bpy.data.objects.new('Cube', me_cube)
ob_armature = bpy.data.objects.new('Armature', arm_armature)
ob_armature_001 = bpy.data.objects.new('Armature.001', arm_armature_001)

# ---- transforms, parenting, visibility, modifiers, constraints
ob_cube.parent = ob_armature_001
ob_cube.matrix_parent_inverse = Matrix(((1.0, -0.0, 0.0, 0.08645), (-0.0, 1.0, -0.0, 0.1284), (-0.0, 0.0, 1.0, -1.125), (-0.0, 0.0, -0.0, 1.0)))
ob_cube.location = (-0.2911, 5.043e-08, 1.7)
ob_cube.scale = (0.5967, 0.5967, 0.5967)
ob_cube.lock_rotations_4d = False
ob_cube.empty_display_type = 'ARROWS'
ob_cube.lineart.crease_threshold = 0.0
_vg = ob_cube.vertex_groups.new(name='Group')
_vg = ob_cube.vertex_groups.new(name='SPINE')
_vg.add([8, 9, 10, 11, 12, 13, 14, 15, 16, 17, 18, 19, 20, 21, 22, 23, 24, 25, 26, 27, 28, 29, 30, 31, 32, 33, 34, 35, 274, 275, 276, 277, 278, 279, 280, 281, 282, 283, 284, 285, 286, 287, 312, 313, 328, 329, 330, 331, 332, 343, 344, 345, 346, 347, 348, 349, 370, 371, 372, 373, 374, 375, 376, 387, 388, 389, 390, 396, 397, 398, 442, 443, 444, 445, 446, 447, 448, 459, 460, 461, 462, 463, 464, 465, 490, 491, 492, 493, 494, 495, 496, 514, 515, 516, 517, 518, 519, 520, 538, 539, 540, 541, 542, 543, 544, 562, 563, 564, 565, 566, 567, 568], 1.0, 'REPLACE')
_vg = ob_cube.vertex_groups.new(name='HEAD')
for _i, _w in zip([48, 49, 50, 51, 52, 53, 54, 55, 271, 273, 288, 289, 290, 291, 292, 293, 294, 295, 296, 297, 298, 299, 300, 301, 302, 303, 335, 336, 337, 352, 353, 354, 369, 377, 378, 379, 380, 381, 382, 383, 384, 391, 399, 400, 401, 402, 403, 404, 405, 406, 441, 447, 449, 450, 451, 452, 453, 454, 455, 456, 458, 466, 467, 468, 469, 470, 471, 472, 473, 489, 497, 498, 499, 500, 501, 502, 503, 504, 523, 524, 525, 537, 545, 546, 547, 548, 549, 550, 551, 552, 561, 569, 570, 571, 572, 573, 574, 575, 576], [1.0, 1.0, 1.0, 1.0, 0.9994, 0.9992, 1.0, 0.966, 1.0, 1.0, 1.0, 1.0, 1.0, 1.0, 1.0, 1.0, 1.0, 1.0, 1.0, 1.0, 1.0, 1.0, 1.0, 1.0, 1.0, 1.0, 0.4319, 1.0, 0.9988, 0.002352, 1.0, 1.0, 1.0, 1.0, 1.0, 1.0, 1.0, 1.0, 1.0, 1.0, 1.0, 1.0, 1.0, 1.0, 1.0, 1.0, 1.0, 1.0, 1.0, 1.0, 1.0, 0.0007166, 1.0, 1.0, 1.0, 1.0, 1.0, 1.0, 1.0, 1.0, 1.0, 1.0, 1.0, 1.0, 1.0, 0.9998, 1.0, 1.0, 1.0, 0.8842, 0.8842, 0.7586, 0.2053, 1.0, 1.0, 0.1482, 0.1693, 0.805, 0.6306, 1.0, 0.999, 1.0, 1.0, 1.0, 1.0, 1.0, 0.9999, 1.0, 1.0, 1.0, 1.0, 1.0, 1.0, 1.0, 1.0, 1.0, 1.0, 1.0, 1.0]): _vg.add([_i], _w, 'REPLACE')
_vg = ob_cube.vertex_groups.new(name='LEFT SHOULDER.L')
_vg.add([0, 2, 36, 37, 40, 41, 44, 45, 56, 59, 61, 62, 65, 66, 489, 497, 498, 499, 502, 503, 504, 513, 521, 522, 523, 526, 527, 528], 1.0, 'REPLACE')
_vg = ob_cube.vertex_groups.new(name='LEFT BICEP.L')
_vg.add([68, 69, 70, 71, 72, 73, 74, 75, 76, 77, 78, 79, 80, 81, 82, 83, 84, 85, 86, 87, 88, 89, 90, 91, 92, 93, 94, 95], 1.0, 'REPLACE')
_vg = ob_cube.vertex_groups.new(name='LEFT FOREARM.L')
_vg.add([82, 83, 84, 85, 86, 87, 88, 89, 90, 91, 92, 93, 94, 95, 96, 97, 98, 99, 100, 101, 102, 103, 104, 105, 106, 107, 108, 109, 124, 125, 126, 127, 420, 421, 422, 423, 478, 479, 507, 531, 555, 579, 584, 585, 586, 587], 1.0, 'REPLACE')
_vg = ob_cube.vertex_groups.new(name='LEFT HAND.L')
_vg.add([96, 97, 98, 99, 100, 101, 102, 103, 104, 105, 106, 107, 108, 109, 110, 111, 112, 113, 114, 115, 116, 117, 118, 119, 120, 121, 122, 123, 124, 125, 126, 127, 128, 129, 130, 131, 132, 133, 134, 135, 136, 137, 138, 139, 140, 141, 142, 143, 144, 145, 146, 147, 148, 149, 150, 151, 152, 153, 154, 155, 156, 157, 158, 159, 160, 161, 162, 163, 164, 165, 166, 167, 168, 169, 170, 171, 172, 173, 174, 175, 176, 177, 178, 179, 180, 181, 182, 183, 184, 185], 1.0, 'REPLACE')
_vg = ob_cube.vertex_groups.new(name='RIGHT SHOULDER.R')
_vg.add([4, 6, 38, 39, 42, 43, 46, 47, 57, 58, 60, 63, 64, 67, 314, 333, 334, 335, 338, 339, 340, 342, 350, 351, 352, 355, 356, 357, 378, 382, 400, 404], 1.0, 'REPLACE')
_vg = ob_cube.vertex_groups.new(name='RIGHT BICEP.R')
_vg.add([4, 6, 38, 39, 42, 43, 57, 58, 60, 63, 64, 67, 186, 187, 188, 189, 190, 191, 192, 193, 194, 195, 196, 197, 198, 199], 1.0, 'REPLACE')
_vg = ob_cube.vertex_groups.new(name='RIGHT FOREARM.R')
_vg.add([186, 187, 188, 189, 190, 191, 192, 193, 194, 195, 196, 197, 198, 199, 200, 201, 202, 203, 204, 205, 206, 207, 208, 209, 210, 211, 212, 213], 1.0, 'REPLACE')
_vg = ob_cube.vertex_groups.new(name='RIGHT HAND.R')
_vg.add([200, 201, 202, 203, 204, 205, 206, 207, 208, 209, 210, 211, 212, 213, 214, 215, 216, 217, 218, 219, 220, 221, 222, 223, 224, 225, 226, 227, 228, 229, 230, 231, 232, 233, 234, 235, 236, 237, 238, 239, 240, 241, 242, 243, 244, 245, 246, 247, 248, 249, 250, 251, 252, 253, 254, 255, 256, 257, 258, 259, 260, 261, 262, 263, 264, 265, 266, 267, 268, 269], 1.0, 'REPLACE')
_vg = ob_cube.vertex_groups.new(name='LEFT THIGH.L')
for _i, _w in zip([1, 3, 8, 10, 32, 33, 272, 412, 413, 414, 415, 416, 417, 418, 419, 440, 442, 448, 457, 465, 474, 475, 476, 477, 488, 490, 496, 505, 506, 512, 514, 520, 529, 530, 536, 544, 553, 554, 560, 562, 568, 577, 578], [0.967, 0.9879, 0.0009389, 0.1368, 0.2693, 0.969, 0.002482, 1.0, 1.0, 1.0, 0.4772, 1.0, 1.0, 1.0, 1.0, 0.9958, 0.07682, 0.939, 0.9995, 0.07466, 1.0, 1.0, 1.0, 1.0, 0.9996, 0.03528, 0.844, 1.0, 1.0, 1.0, 0.01298, 0.6538, 1.0, 1.0, 0.5483, 0.00242, 1.0, 1.0, 0.9323, 0.007018, 0.5607, 0.9942, 1.0]): _vg.add([_i], _w, 'REPLACE')
_vg = ob_cube.vertex_groups.new(name='LEFT FOOT.L')
_vg.add([424, 425, 426, 427, 428, 429, 430, 431, 432, 433, 434, 435, 436, 437, 438, 439, 480, 481, 482, 483, 484, 485, 486, 487, 508, 509, 510, 511, 532, 533, 534, 535, 556, 557, 558, 559, 580, 581, 582, 583], 1.0, 'REPLACE')
_vg = ob_cube.vertex_groups.new(name='RIGHT THIGH.R')
_vg.add([5, 7, 270, 272, 304, 305, 306, 307, 308, 309, 310, 311, 315, 341, 358, 359, 360, 361, 368, 385, 386, 395, 407, 408], 1.0, 'REPLACE')
_vg = ob_cube.vertex_groups.new(name='RIGHT FOOT.R')
_vg.add([316, 317, 318, 319, 320, 321, 322, 323, 324, 325, 326, 327, 362, 363, 364, 365, 366, 367, 392, 393, 394, 409, 410, 411], 1.0, 'REPLACE')
_m = ob_cube.modifiers.new('Armature', 'ARMATURE')
_m.object = ob_armature_001
ob_armature.parent = ob_cube
ob_armature.matrix_parent_inverse = Matrix(((1.676, -0.0, 0.0, 0.4879), (-0.0, 1.676, -0.0, -8.452e-08), (0.0, 0.0, 1.676, -2.849), (-0.0, 0.0, -0.0, 1.0)))
ob_armature.location = (-0.06032, -0.1378, 1.109)
ob_armature.lineart.crease_threshold = 0.0
ob_armature_001.location = (-0.02392, 0.05637, 0.8605)
ob_armature_001.scale = (0.6916, 0.6916, 0.6916)
ob_armature_001.lineart.crease_threshold = 0.0

# ---- collection membership
col_collection.objects.link(ob_cube)
col_collection.objects.link(ob_armature)
col_collection.objects.link(ob_armature_001)

# ---- scene / render settings (as saved in the file)
scene.frame_start = 1; scene.frame_end = 40; scene.frame_set(20)
scene.render.engine = 'BLENDER_EEVEE_NEXT'
scene.cycles.use_denoising = False
scene.cycles.samples = 128
scene.cycles.sampling_pattern = 'TABULATED_SOBOL'
scene.cycles.use_adaptive_sampling = False
scene.cycles.use_light_tree = False
scene.view_settings.view_transform = 'Filmic'
bpy.context.view_layer.update()

# ---- added for rendering (the .blend has no active camera and no usable light): camera, sun
cam_auto = bpy.data.cameras.new('AutoCamera')
cam_auto.lens = 50.0
cam_auto.sensor_width = 36.0
cam_auto.clip_end = 1000.0
ob_auto_camera = bpy.data.objects.new('AutoCamera', cam_auto)
scene.collection.objects.link(ob_auto_camera)
ob_auto_camera.location = (4.15033, -4.64774, 4.68959)
ob_auto_camera.rotation_euler = (1.09748, -7.21219e-08, 0.694738)
scene.camera = ob_auto_camera
light_auto_sun = bpy.data.lights.new('AutoSun', 'SUN')
light_auto_sun.energy = 3.0
light_auto_sun.angle = 0.0523599
ob_auto_sun = bpy.data.objects.new('AutoSun', light_auto_sun)
scene.collection.objects.link(ob_auto_sun)
ob_auto_sun.rotation_euler = (0.872665, 0.174533, 0.523599)
bpy.context.view_layer.update()
